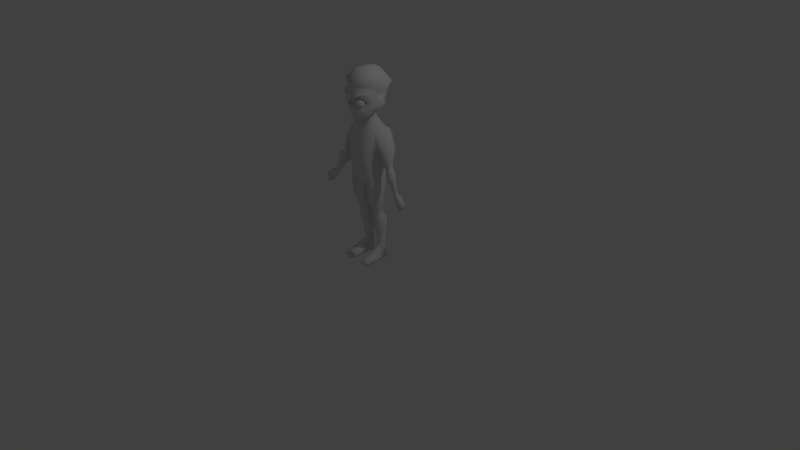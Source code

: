 # Source: Zombie.blend  (saved by Blender 2.71.0; exported with 4.5.12 LTS)
import bpy
from mathutils import Matrix  # noqa: F401  (used for matrix-valued properties, if any)

bpy.ops.wm.read_factory_settings(use_empty=True)
scene = bpy.context.scene
scene.name = 'Scene'

# ---- collections
col_collection_1 = bpy.data.collections.new('Collection 1'); scene.collection.children.link(col_collection_1)
col_collection_3 = bpy.data.collections.new('Collection 3'); scene.collection.children.link(col_collection_3)
col_collection_10 = bpy.data.collections.new('Collection 10'); scene.collection.children.link(col_collection_10)

# ---- materials (node trees are filled in below, after node groups)
mat_zombie = bpy.data.materials.new('Zombie')
mat_zombie.alpha_threshold = 0.0
mat_zombie.use_transparent_shadow = False
mat_zombie.roughness = 0.5
mat_zombie.line_color = (0.0, 0.0, 0.0, 1.0)

# ---- material node trees

# ---- world
world_world = bpy.data.worlds.new('World'); scene.world = world_world
world_world.color = (0.05088, 0.05088, 0.05088)
world_world.use_sun_shadow = False
world_world.sun_shadow_jitter_overblur = 0.0
world_world.cycles.sampling_method = 'MANUAL'
world_world.cycles.sample_map_resolution = 256

# ---- cameras
cam_camera = bpy.data.cameras.new('Camera')
cam_camera.clip_end = 100.0
cam_camera.lens = 35.0
cam_camera.sensor_width = 32.0
cam_camera.sensor_height = 18.0
cam_camera.ortho_scale = 7.314
cam_camera.dof.focus_distance = 0.0
cam_camera.dof.aperture_fstop = 128.0

# ---- lights
light_lamp = bpy.data.lights.new('Lamp', 'POINT')
light_lamp.transmission_factor = 0.0
light_lamp.cutoff_distance = 30.0
light_lamp.energy = 100.0
light_lamp.shadow_buffer_clip_start = 1.001
light_lamp.shadow_soft_size = 0.1
light_lamp.shadow_maximum_resolution = 0.006
light_lamp.use_absolute_resolution = True
light_lamp.cycles.use_multiple_importance_sampling = False

# ---- meshes
me_cube_002 = bpy.data.meshes.new('Cube.002')
me_cube_002.from_pydata([(0.09867, -0.2693, 2.137), (0.09184, -0.2442, 2.163), (0.08251, -0.2099, 2.172), (0.07318, -0.1755, 2.163), (0.1012, -0.2785, 2.101), (0.1284, -0.2612, 2.119), (0.1433, -0.2302, 2.132), (0.142, -0.1937, 2.137), (0.1247, -0.1615, 2.132), (0.1284, -0.2612, 2.083), (0.1433, -0.2302, 2.07), (0.142, -0.1937, 2.066), (0.1247, -0.1615, 2.07), (0.09867, -0.2693, 2.066), (0.09184, -0.2442, 2.04), (0.08251, -0.2099, 2.03), (0.07318, -0.1755, 2.04), (0.06894, -0.2774, 2.083), (0.04035, -0.2582, 2.07), (0.02305, -0.226, 2.066), (0.02169, -0.1895, 2.07), (0.06894, -0.2774, 2.119), (0.04035, -0.2582, 2.132), (0.02305, -0.226, 2.137), (0.02169, -0.1895, 2.132), (0.05692, -0.2921, 2.16), (0.09115, -0.2804, 2.178), (0.1258, -0.2559, 2.194), (0.1681, -0.2085, 2.231), (0.1042, -0.263, 2.22), (0.05324, -0.2885, 2.193), (0.01231, -0.2976, 2.173), (0.06655, -0.2475, 2.168), (0.1008, -0.2358, 2.186), (0.1355, -0.2113, 2.202), (0.1777, -0.1639, 2.239), (0.1138, -0.2184, 2.228), (0.06287, -0.2439, 2.201), (0.02194, -0.2531, 2.181), (0.0225, -0.3012, 2.136), (0.03213, -0.2567, 2.144), (-0.09867, -0.2438, 2.137), (-0.09184, -0.2187, 2.163), (-0.08251, -0.1844, 2.172), (-0.07318, -0.1501, 2.163), (-0.1012, -0.253, 2.101), (-0.1284, -0.2358, 2.119), (-0.1433, -0.2047, 2.132), (-0.142, -0.1682, 2.137), (-0.1247, -0.1361, 2.132), (-0.1284, -0.2358, 2.083), (-0.1433, -0.2047, 2.07), (-0.142, -0.1682, 2.066), (-0.1247, -0.1361, 2.07), (-0.09867, -0.2438, 2.066), (-0.09184, -0.2187, 2.04), (-0.08251, -0.1844, 2.03), (-0.07318, -0.1501, 2.04), (-0.06894, -0.2519, 2.083), (-0.04035, -0.2327, 2.07), (-0.02305, -0.2005, 2.066), (-0.02169, -0.1641, 2.07), (-0.06894, -0.2519, 2.119), (-0.04035, -0.2327, 2.132), (-0.02305, -0.2005, 2.137), (-0.02169, -0.1641, 2.132), (-0.05415, -0.296, 2.16), (-0.08911, -0.2866, 2.178), (-0.1254, -0.2646, 2.194), (-0.1708, -0.2203, 2.231), (-0.1033, -0.2701, 2.22), (-0.05073, -0.2921, 2.193), (-0.009256, -0.2984, 2.173), (-0.06684, -0.2522, 2.168), (-0.1018, -0.2428, 2.186), (-0.1381, -0.2208, 2.202), (-0.1835, -0.1765, 2.239), (-0.116, -0.2263, 2.228), (-0.06342, -0.2483, 2.201), (-0.02195, -0.2546, 2.181), (-0.01918, -0.3027, 2.136), (-0.03187, -0.2589, 2.144), (0.08738, -0.2808, 2.173), (0.1216, -0.2592, 2.172), (0.1517, -0.2261, 2.166), (0.1475, -0.195, 2.067), (0.119, -0.2177, 2.052), (0.07595, -0.243, 2.046), (0.0, -0.2814, 2.075), (0.1269, -0.206, 1.991), (0.0675, -0.2489, 1.973), (0.1659, -0.1779, 2.111), (0.1023, -0.1868, 2.13), (0.07377, -0.1993, 2.071), (0.05306, -0.2133, 2.128), (0.07879, -0.2011, 2.131), (0.1206, -0.1739, 2.127), (0.1202, -0.1733, 2.082), (0.09987, -0.1855, 2.074), (0.04955, -0.2116, 2.075), (0.1268, -0.1675, 2.107), (0.04016, -0.2156, 2.1), (0.1978, -0.05122, 2.072), (0.1866, -0.1511, 2.202), (0.1406, -0.2164, 2.23), (0.09178, -0.2562, 2.233), (0.1776, -0.1161, 2.016), (0.202, -0.02351, 2.073), (0.1778, -0.098, 1.998), (0.1229, -0.1531, 1.918), (0.07568, -0.1987, 1.88), (0.1509, 0.1299, 2.079), (0.2042, -0.06763, 2.352), (0.1578, 0.1591, 2.317), (0.08381, -0.2293, 2.382), (0.2083, 0.0269, 2.331), (0.1907, 0.09895, 2.318), (0.0, 0.2269, 2.312), (0.1573, -0.1646, 2.373), (0.1008, 0.01448, 2.456), (0.09807, -0.03786, 2.458), (0.09546, 0.0476, 2.452), (0.07441, 0.08667, 2.449), (0.08204, -0.08046, 2.46), (0.0552, -0.1224, 2.458), (0.1366, 0.002245, 1.98), (0.1303, -0.04602, 1.945), (0.1134, -0.08389, 1.917), (0.06539, -0.1436, 1.883), (0.1063, 0.06605, 1.997), (0.08934, -0.008076, 1.939), (0.08712, -0.03947, 1.922), (0.07513, -0.06727, 1.905), (0.04421, -0.1029, 1.883), (0.06827, 0.03524, 1.95), (0.1949, -0.1006, 1.724), (0.1898, -0.142, 1.123), (0.1637, -0.05873, 0.6195), (0.1808, -0.05353, 0.5574), (0.08978, 0.1506, 0.5562), (0.1706, -0.01537, 0.3807), (0.1038, 0.1218, 0.3804), (0.02499, 0.04696, 0.9623), (0.1725, 0.02977, 0.6193), (0.04148, 0.04664, 0.6191), (0.03698, 0.07407, 0.5557), (0.2087, 0.0549, 0.557), (0.05964, 0.07706, 0.3802), (0.1844, 0.05891, 0.3807), (0.01065, 0.05999, 1.016), (0.08726, -0.0738, 0.6193), (0.08951, 0.08539, 0.6193), (0.0937, -0.1717, 1.072), (0.08916, -0.08556, 0.5564), (0.09975, -0.03893, 0.3804), (0.03758, 0.02526, 0.8845), (0.1032, -0.171, 0.9292), (0.2252, 0.002567, 0.9659), (0.2087, -0.133, 0.9543), (0.1179, 0.09575, 0.9322), (0.1956, 0.006888, 0.02863), (0.1881, 0.0677, 0.02863), (0.06961, 0.07946, 0.02863), (0.1114, -0.009561, 0.02863), (0.06961, -0.2674, 0.03946), (0.2106, -0.2877, 0.06094), (0.1114, -0.3079, 0.08242), (0.06961, -0.2674, 0.02105), (0.2106, -0.2877, 0.02105), (0.1114, -0.3079, 0.02105), (0.2106, -0.1327, 0.02484), (0.06961, -0.1327, 0.06166), (0.06961, -0.1327, 0.02484), (0.1114, -0.1327, 0.02484), (0.2106, -0.1327, 0.08314), (0.1114, -0.1327, 0.1046), (0.02027, 0.02513, 0.8276), (0.1025, -0.1615, 0.8275), (0.2115, 0.008289, 0.8276), (0.1998, -0.1165, 0.8275), (0.1039, 0.08619, 0.8277), (0.07107, 0.07447, 0.1876), (0.09897, -0.01001, 0.1877), (0.1659, 0.06063, 0.1877), (0.155, 0.006347, 0.1877), (0.1122, 0.107, 0.1877), (0.09914, -0.2335, 1.468), (0.09968, 0.1476, 1.466), (0.1863, -0.1814, 1.468), (0.1952, 0.1486, 1.723), (0.1193, -0.1272, 1.736), (0.1201, 0.1523, 1.733), (0.2119, 0.02469, 1.465), (0.1105, -0.01737, 1.845), (0.08394, -0.06044, 1.87), (0.0961, 0.01545, 1.874), (0.09874, -0.02571, 1.877), (0.1966, 0.0119, 1.318), (0.1732, -0.1715, 1.313), (0.07592, -0.2143, 1.283), (0.08327, 0.1529, 1.286), (0.2156, 0.005248, 1.806), (0.04758, -0.2383, 1.469), (0.03966, 0.155, 1.466), (0.04086, -0.08202, 1.853), (0.03449, -0.2154, 1.285), (0.02979, 0.1599, 1.283), (0.02721, 0.1798, 1.081), (0.03892, -0.1764, 1.084), (0.04336, 0.03303, 0.6661), (0.09114, -0.08482, 0.6662), (0.1703, 0.01833, 0.6662), (0.1634, -0.07067, 0.6663), (0.09242, 0.07256, 0.6662), (0.02654, -0.07751, 0.8275), (0.03919, -0.01547, 0.5564), (0.06525, 0.008912, 0.3803), (0.01538, -0.08705, 1.014), (0.04332, -0.008869, 0.6193), (0.0302, -0.08615, 0.9635), (0.04235, -0.08628, 0.885), (0.06961, 0.02375, 0.02863), (0.08052, 0.02115, 0.1876), (0.04701, -0.02113, 0.6662), (0.1089, 0.08471, 0.02863), (0.06363, 0.06262, 1.868), (0.0545, 0.1527, 1.726), (-0.08738, -0.2808, 2.138), (-0.1216, -0.2592, 2.137), (-0.1517, -0.2261, 2.131), (-0.1475, -0.2159, 2.082), (-0.119, -0.2386, 2.068), (-0.07595, -0.2639, 2.061), (-0.1269, -0.206, 1.991), (-0.0675, -0.2489, 1.973), (-0.1659, -0.1779, 2.111), (0.0, -0.2733, 2.096), (-0.1023, -0.1868, 2.13), (-0.07377, -0.1993, 2.071), (-0.05306, -0.2133, 2.128), (-0.07879, -0.2011, 2.131), (-0.1206, -0.1739, 2.127), (-0.1202, -0.1733, 2.082), (-0.09987, -0.1855, 2.074), (-0.04955, -0.2116, 2.075), (-0.1268, -0.1675, 2.107), (-0.04016, -0.2156, 2.1), (-0.1978, -0.05122, 2.072), (-0.1866, -0.1511, 2.202), (-0.1406, -0.2164, 2.23), (-0.09178, -0.2562, 2.233), (0.0, -0.2652, 1.967), (-0.1776, -0.1161, 2.016), (0.0, -0.2771, 2.234), (-0.202, -0.02351, 2.073), (-0.1778, -0.098, 1.998), (-0.1229, -0.1531, 1.918), (-0.07568, -0.1987, 1.88), (-0.1509, 0.1299, 2.079), (0.0, 0.1951, 2.076), (-0.2042, -0.06763, 2.352), (-0.1578, 0.1591, 2.317), (-0.08381, -0.2293, 2.382), (-0.2083, 0.0269, 2.331), (-0.1907, 0.09895, 2.318), (-0.1573, -0.1646, 2.373), (-1.863e-09, -0.2499, 2.38), (-0.1008, 0.01448, 2.456), (-0.09807, -0.03786, 2.458), (-0.09546, 0.0476, 2.452), (-0.07441, 0.08667, 2.449), (-0.08204, -0.08046, 2.46), (-0.0552, -0.1224, 2.458), (0.0, -0.1436, 2.455), (0.0, 0.09272, 2.458), (-0.1366, 0.002245, 1.98), (-0.1303, -0.04602, 1.945), (-0.1134, -0.08389, 1.917), (-0.06539, -0.1436, 1.883), (-0.1063, 0.06605, 1.997), (0.0, 0.125, 2.006), (0.0, -0.3014, 2.133), (0.0, -0.2296, 1.848), (0.0, -0.08611, 2.47), (0.0, -0.03728, 2.475), (0.0, -0.0005398, 2.474), (0.0, 0.03096, 2.472), (0.0, -0.1747, 1.852), (-0.08934, -0.008076, 1.939), (-0.08712, -0.03947, 1.922), (-0.07513, -0.06727, 1.905), (-0.04421, -0.1029, 1.883), (-0.06827, 0.03524, 1.95), (0.0, 0.07029, 1.955), (0.0, -0.1239, 1.865), (-0.2168, -0.1233, 1.139), (-0.1854, -0.04608, 0.6196), (-0.2066, -0.0342, 0.5579), (-0.1915, -0.0009235, 0.3808), (-0.1283, -0.1662, 1.09), (-0.1146, -0.07259, 0.6193), (-0.1221, -0.07921, 0.5566), (-0.1221, 0.1324, 0.5564), (-0.1247, -0.03438, 0.3805), (-0.1283, 0.1125, 0.3805), (-0.2255, 0.004428, 1.145), (-0.02499, 0.04696, 0.9623), (-0.1815, 0.02288, 0.6194), (-0.04148, 0.04664, 0.6191), (-0.03698, 0.07407, 0.5557), (-0.2218, 0.04428, 0.5571), (-0.05964, 0.07706, 0.3802), (-0.1937, 0.04944, 0.3807), (-0.01065, 0.05999, 1.016), (-0.1134, 0.07919, 0.6193), (-0.2418, -0.1151, 0.9618), (-0.0407, 0.02534, 0.8853), (-0.2404, -0.008338, 0.9703), (-0.1441, -0.1608, 0.9392), (-0.149, 0.08175, 0.9413), (-0.2216, 0.02334, 0.02863), (-0.1405, -0.009561, 0.02863), (-0.2191, 0.05257, 0.02863), (-0.06961, 0.07946, 0.02863), (-0.2515, -0.2674, 0.03946), (-0.06961, -0.2674, 0.03946), (-0.1405, -0.3079, 0.08242), (-0.2515, -0.2674, 0.02105), (-0.06961, -0.2674, 0.02105), (-0.1405, -0.3079, 0.02105), (-0.2515, -0.1327, 0.06166), (-0.2515, -0.1327, 0.02484), (-0.06961, -0.1327, 0.06166), (-0.06961, -0.1327, 0.02484), (-0.1405, -0.1327, 0.02484), (-0.1405, -0.1327, 0.1046), (-0.02027, 0.02513, 0.8276), (-0.2319, -0.09622, 0.8275), (-0.2205, -0.0004831, 0.8275), (-0.135, -0.1491, 0.8275), (-0.136, 0.07581, 0.8277), (-0.07107, 0.07447, 0.1876), (-0.172, 0.02025, 0.1878), (-0.1706, 0.04973, 0.1878), (-0.1185, -0.008783, 0.1877), (-0.1317, 0.1051, 0.1877), (-0.2167, -0.1524, 1.468), (-0.2181, -0.08694, 1.722), (-0.2176, 0.1419, 1.722), (-0.1275, -0.2219, 1.468), (-0.1274, 0.1372, 1.467), (-0.1465, 0.1538, 1.729), (-0.1455, -0.1208, 1.732), (-0.2266, 0.01183, 1.465), (-0.1289, -0.01474, 1.84), (-0.08394, -0.06044, 1.87), (-0.0961, 0.01545, 1.874), (-0.09874, -0.02571, 1.877), (-0.2096, -0.005632, 1.322), (-0.2033, -0.1459, 1.322), (-0.1095, -0.2057, 1.293), (-0.1148, 0.1368, 1.295), (-0.2262, 0.007638, 1.802), (-0.04758, -0.2383, 1.469), (-0.03966, 0.155, 1.466), (-0.04086, -0.08202, 1.853), (-0.03449, -0.2154, 1.285), (-0.02979, 0.1599, 1.283), (-0.2952, 0.1399, 1.621), (-0.2703, -0.104, 1.53), (-0.02721, 0.1798, 1.081), (-0.03892, -0.1764, 1.084), (-0.04336, 0.03303, 0.6661), (-0.1775, 0.01189, 0.6662), (-0.1162, -0.08521, 0.6662), (-0.1155, 0.06625, 0.6662), (-0.1854, -0.05576, 0.6664), (-0.02654, -0.07751, 0.8275), (-0.03919, -0.01547, 0.5564), (-0.06525, 0.008912, 0.3803), (-0.01538, -0.08705, 1.014), (-0.04332, -0.008869, 0.6193), (-0.0302, -0.08615, 0.9635), (-0.04548, -0.0862, 0.8858), (-0.06961, 0.02375, 0.02863), (-0.08052, 0.02115, 0.1876), (-0.04701, -0.02113, 0.6662), (-0.133, 0.08377, 0.02863), (0.0, 0.1556, 1.723), (0.0, -0.1541, 1.711), (0.0, 0.08276, 1.864), (-0.06363, 0.06262, 1.868), (-0.0545, 0.1527, 1.726), (0.0, -0.09537, 1.844), (-7.5e-09, -0.1763, 1.078), (-7.092e-09, 0.06491, 1.026), (-7.767e-11, -0.2391, 1.47), (-7.767e-11, 0.1527, 1.466), (-4.157e-09, 0.1595, 1.283), (-4.157e-09, -0.2157, 1.284), (-7.907e-09, 0.1804, 1.082), (-7.092e-09, -0.08354, 1.024), (0.05217, -0.1481, 1.719), (-0.05217, -0.1481, 1.719), (0.2169, 0.02487, 1.137), (0.1104, 0.1716, 1.074), (-0.1513, 0.1564, 1.093), (0.1543, 0.1445, 2.198), (0.1967, -0.007019, 2.132), (-0.1967, -0.007019, 2.132), (-9.313e-10, -0.2635, 2.307), (0.149, -0.1905, 2.301), (-0.149, -0.1905, 2.301), (-0.1954, -0.1094, 2.277), (0.1954, -0.1094, 2.277), (0.0878, -0.2427, 2.307), (-0.0878, -0.2427, 2.307), (-0.1543, 0.1445, 2.198), (0.2013, -0.0432, 2.139), (-0.2013, -0.0432, 2.139), (0.0, 0.211, 2.194), (0.1626, -0.09109, 1.96), (0.167, -0.153, 2.02), (-0.1626, -0.09109, 1.96), (-0.167, -0.153, 2.02), (0.2, -0.09284, 2.113), (-0.2, -0.09284, 2.113), (0.203, 0.03398, 2.085), (-0.203, 0.03398, 2.085), (0.1969, 0.06647, 2.202), (-0.1969, 0.06647, 2.202), (-0.2041, -0.03297, 2.222), (0.2041, -0.03297, 2.222), (0.2531, 0.02535, 2.072), (0.2206, 0.05307, 2.073), (-0.2531, 0.02535, 2.072), (-0.2206, 0.05307, 2.073), (0.1942, -0.03054, 1.998), (0.2272, -0.04867, 2.016), (-0.1942, -0.03054, 1.998), (-0.2272, -0.04867, 2.016), (0.2068, 0.04966, 2.1), (-0.2068, 0.04966, 2.1), (-0.248, 0.01348, 2.107), (0.248, 0.01348, 2.107), (0.3451, -0.07135, 1.299), (0.3603, -0.08979, 1.208), (0.3071, -0.08907, 1.374), (0.3756, -0.08153, 1.318), (0.3726, 0.01553, 1.319), (0.4121, 0.01506, 1.25), (0.4102, -0.1035, 1.249), (0.3546, 0.03962, 1.388), (0.3547, -0.09764, 1.39), (0.3395, -0.01028, 1.298), (0.4167, -0.03546, 1.343), (0.4818, -0.0578, 1.296), (0.3487, -0.01296, 1.208), (0.4169, -0.03268, 1.408), (0.306, -4.843e-07, 1.373), (0.4729, -0.0263, 1.142), (0.443, -0.09152, 1.115), (0.4391, -0.03742, 1.113), (0.5164, -0.06813, 1.174), (0.51, -0.07115, 1.015), (0.5288, -0.09972, 1.036), (0.2337, 0.0496, 1.517), (0.2689, 0.1399, 1.621), (0.244, -0.104, 1.53), (0.2804, 0.03142, 1.767), (0.256, 0.04187, 1.476), (0.3229, 0.1242, 1.528), (0.2617, -0.1116, 1.481), (0.3607, 0.006005, 1.614), (0.3486, -0.008007, 1.261), (0.3874, 0.01723, 1.288), (0.3555, -0.0741, 1.262), (0.4357, -0.04262, 1.319), (0.312, -0.1087, 1.537), (0.4702, -0.09523, 1.142), (0.2648, -0.09732, 1.621), (0.3892, -0.0852, 1.287), (0.5134, -0.1026, 1.015), (0.5294, -0.05766, 1.036), (0.5556, -0.07964, 1.058), (0.5405, -0.09903, 1.021), (0.5251, -0.1019, 0.9988), (0.5411, -0.05697, 1.021), (0.5217, -0.07046, 0.9988), (0.5673, -0.07895, 1.042), (0.5314, -0.05769, 0.9573), (0.5654, -0.1093, 0.9968), (0.5376, -0.1144, 0.9573), (0.5665, -0.03333, 0.9967), (0.6137, -0.07301, 1.035), (0.6245, -0.08379, 0.867), (0.6585, -0.1354, 0.9065), (0.6307, -0.1405, 0.867), (0.6596, -0.05944, 0.9064), (0.7068, -0.09912, 0.9447), (-0.3714, -0.07135, 1.299), (-0.3866, -0.08979, 1.208), (-0.3334, -0.08907, 1.374), (-0.4019, -0.08153, 1.318), (-0.3988, 0.01553, 1.319), (-0.4383, 0.01506, 1.25), (-0.4365, -0.1035, 1.249), (-0.3809, 0.03962, 1.388), (-0.381, -0.09764, 1.39), (-0.3658, -0.01028, 1.298), (-0.443, -0.03546, 1.343), (-0.5081, -0.0578, 1.296), (-0.375, -0.01296, 1.208), (-0.4432, -0.03268, 1.408), (-0.3323, -4.843e-07, 1.373), (-0.4992, -0.0263, 1.142), (-0.4693, -0.09152, 1.115), (-0.4654, -0.03742, 1.113), (-0.5427, -0.06813, 1.174), (-0.5363, -0.07115, 1.015), (-0.5551, -0.09972, 1.036), (-0.26, 0.0496, 1.517), (-0.3067, 0.03142, 1.767), (-0.2823, 0.04187, 1.476), (-0.3492, 0.1242, 1.528), (-0.288, -0.1116, 1.481), (-0.387, 0.006005, 1.614), (-0.3749, -0.008007, 1.261), (-0.4136, 0.01723, 1.288), (-0.3818, -0.0741, 1.262), (-0.462, -0.04262, 1.319), (-0.3383, -0.1087, 1.537), (-0.4965, -0.09523, 1.142), (-0.291, -0.09732, 1.621), (-0.4155, -0.0852, 1.287), (-0.5397, -0.1026, 1.015), (-0.5557, -0.05766, 1.036), (-0.5819, -0.07964, 1.058), (-0.5668, -0.09903, 1.021), (-0.5514, -0.1019, 0.9988), (-0.5674, -0.05697, 1.021), (-0.548, -0.07046, 0.9988), (-0.5936, -0.07895, 1.042), (-0.5577, -0.05769, 0.9573), (-0.5917, -0.1093, 0.9968), (-0.5639, -0.1144, 0.9573), (-0.5928, -0.03333, 0.9967), (-0.64, -0.07301, 1.035), (-0.6508, -0.08379, 0.867), (-0.6848, -0.1354, 0.9065), (-0.657, -0.1405, 0.867), (-0.6859, -0.05944, 0.9064), (-0.7331, -0.09912, 0.9447), (0.2433, -0.07515, 2.347), (0.188, 0.195, 2.305), (0.09986, -0.2677, 2.382), (0.2482, 0.03747, 2.322), (0.2272, 0.1233, 2.306), (3.754e-10, 0.2758, 2.299), (0.1875, -0.1906, 2.372), (0.1201, 0.02267, 2.47), (0.1168, -0.03968, 2.473), (0.1137, 0.06214, 2.466), (0.08866, 0.1087, 2.462), (0.09775, -0.09044, 2.475), (0.06577, -0.1404, 2.472), (-0.2433, -0.07515, 2.347), (-0.188, 0.195, 2.305), (-0.09986, -0.2677, 2.382), (-0.2482, 0.03747, 2.322), (-0.2272, 0.1233, 2.306), (-0.1875, -0.1906, 2.372), (-1.844e-09, -0.2924, 2.38), (-0.1201, 0.02267, 2.47), (-0.1168, -0.03968, 2.473), (-0.1137, 0.06214, 2.466), (-0.08866, 0.1087, 2.462), (-0.09775, -0.09044, 2.475), (-0.06577, -0.1404, 2.472), (3.754e-10, -0.1657, 2.47), (3.754e-10, 0.1159, 2.473), (3.754e-10, -0.09718, 2.488), (3.754e-10, -0.03899, 2.493), (3.754e-10, 0.004782, 2.493), (3.754e-10, 0.04232, 2.49), (0.1517, 0.1358, 2.174), (-4.192e-10, -0.2652, 2.282), (0.1464, -0.1934, 2.276), (-0.1464, -0.1934, 2.276), (-0.1921, -0.1137, 2.252), (0.1921, -0.1137, 2.252), (0.08629, -0.2448, 2.282), (-0.08629, -0.2448, 2.282), (-0.1517, 0.1358, 2.174), (4.961e-10, 0.2012, 2.17), (0.1935, 0.0591, 2.178), (-0.1935, 0.0591, 2.178), (-0.2006, -0.03863, 2.198), (0.2006, -0.03863, 2.198)], [], [(3, 2, 7, 8), (1, 0, 5, 6), (2, 1, 6, 7), (5, 4, 13, 9), (7, 6, 10, 11), (13, 4, 21, 17), (8, 7, 11, 12), (6, 5, 9, 10), (11, 10, 14, 15), (12, 11, 15, 16), (10, 9, 13, 14), (15, 14, 18, 19), (4, 5, 0, 21), (16, 15, 19, 20), (14, 13, 17, 18), (19, 18, 22, 23), (20, 19, 23, 24), (18, 17, 21, 22), (24, 23, 2, 3), (22, 21, 0, 1), (23, 22, 1, 2), (39, 25, 30, 31), (25, 26, 29, 30), (26, 27, 28, 29), (29, 36, 37, 30), (30, 37, 38, 31), (27, 34, 35, 28), (25, 32, 33, 26), (26, 33, 34, 27), (39, 40, 32, 25), (28, 35, 36, 29), (39, 31, 38, 40), (44, 49, 48, 43), (42, 47, 46, 41), (43, 48, 47, 42), (46, 50, 54, 45), (48, 52, 51, 47), (54, 58, 62, 45), (49, 53, 52, 48), (47, 51, 50, 46), (52, 56, 55, 51), (53, 57, 56, 52), (51, 55, 54, 50), (56, 60, 59, 55), (45, 62, 41, 46), (57, 61, 60, 56), (55, 59, 58, 54), (60, 64, 63, 59), (61, 65, 64, 60), (59, 63, 62, 58), (65, 44, 43, 64), (63, 42, 41, 62), (64, 43, 42, 63), (80, 72, 71, 66), (66, 71, 70, 67), (67, 70, 69, 68), (70, 71, 78, 77), (71, 72, 79, 78), (68, 69, 76, 75), (66, 67, 74, 73), (67, 68, 75, 74), (80, 66, 73, 81), (69, 70, 77, 76), (80, 81, 79, 72), (281, 82, 105, 253), (82, 83, 104, 105), (83, 84, 103, 104), (91, 85, 422, 425), (85, 86, 89, 422), (86, 87, 90, 89), (84, 91, 425, 103), (88, 87, 93, 99), (85, 91, 100, 97), (82, 281, 94, 95), (91, 84, 96, 100), (281, 236, 101, 94), (86, 85, 97, 98), (83, 82, 95, 92), (87, 86, 98, 93), (84, 83, 92, 96), (236, 88, 99, 101), (282, 110, 90, 251), (110, 109, 89, 90), (109, 421, 422, 89), (419, 409, 442, 443), (414, 432, 115, 112), (429, 116, 115, 432), (429, 407, 113, 116), (407, 420, 117, 113), (414, 411, 104, 103), (411, 415, 105, 104), (415, 410, 253, 105), (113, 117, 274, 122), (115, 116, 121, 119), (266, 114, 124, 273), (116, 113, 122, 121), (118, 112, 120, 123), (112, 115, 119, 120), (114, 118, 123, 124), (274, 286, 121, 122), (286, 285, 119, 121), (285, 284, 120, 119), (284, 283, 123, 120), (283, 273, 124, 123), (109, 110, 128, 127), (111, 427, 125, 129), (427, 421, 126, 125), (110, 282, 287, 128), (421, 109, 127, 126), (259, 111, 129, 280), (128, 287, 294, 133), (129, 125, 130, 134), (125, 126, 131, 130), (280, 129, 134, 293), (126, 127, 132, 131), (127, 128, 133, 132), (404, 197, 198, 136), (211, 212, 137, 143), (157, 158, 179, 178), (143, 137, 138, 146), (146, 138, 140, 148), (209, 213, 151, 144), (155, 159, 180, 176), (144, 151, 139, 145), (145, 139, 141, 147), (223, 209, 144, 218), (220, 155, 176, 214), (218, 144, 145, 215), (215, 145, 147, 216), (182, 184, 140, 154), (154, 140, 138, 153), (153, 138, 137, 150), (210, 212, 179, 177), (156, 158, 136, 152), (183, 185, 141, 148), (148, 141, 139, 146), (146, 139, 151, 143), (211, 213, 180, 178), (157, 159, 405, 404), (199, 152, 136, 198), (197, 404, 405, 200), (217, 149, 142, 219), (404, 136, 158, 157), (142, 405, 159, 155), (219, 142, 155, 220), (177, 179, 158, 156), (178, 180, 159, 157), (185, 183, 161, 224), (173, 170, 168, 169), (222, 181, 162, 221), (171, 172, 167, 164), (181, 185, 224, 162), (170, 174, 165, 168), (183, 184, 160, 161), (165, 166, 169, 168), (166, 164, 167, 169), (172, 173, 169, 167), (174, 175, 166, 165), (175, 171, 164, 166), (163, 160, 170, 173), (160, 184, 174, 170), (184, 182, 175, 174), (148, 140, 184, 183), (147, 141, 185, 181), (216, 147, 181, 222), (197, 192, 188, 198), (201, 189, 191, 193), (198, 188, 186, 199), (135, 201, 193, 190), (402, 190, 194, 204), (193, 191, 195, 196), (190, 193, 196, 194), (192, 197, 200, 187), (187, 200, 206, 203), (191, 226, 225, 195), (199, 186, 202, 205), (188, 192, 466, 468), (189, 201, 469, 467), (201, 135, 480, 469), (135, 188, 468, 480), (405, 207, 206, 200), (152, 199, 205, 208), (405, 142, 149, 207), (178, 179, 212, 211), (176, 180, 213, 209), (214, 176, 209, 223), (150, 137, 212, 210), (143, 151, 213, 211), (210, 223, 218, 150), (156, 220, 214, 177), (150, 218, 215, 153), (153, 215, 216, 154), (152, 219, 220, 156), (222, 221, 172, 171), (221, 163, 173, 172), (182, 222, 171, 175), (154, 216, 222, 182), (152, 208, 217, 219), (177, 214, 223, 210), (161, 160, 163, 224), (224, 163, 221, 162), (401, 217, 208, 394), (395, 400, 207, 149), (399, 394, 208, 205), (398, 206, 207, 400), (389, 402, 204, 393), (149, 217, 401, 395), (203, 206, 398, 397), (226, 388, 390, 225), (205, 202, 396, 399), (294, 393, 204, 133), (133, 204, 194, 132), (132, 194, 196, 131), (131, 196, 195, 130), (130, 195, 225, 134), (134, 225, 390, 293), (281, 253, 250, 227), (227, 250, 249, 228), (228, 249, 248, 229), (235, 426, 424, 230), (230, 424, 233, 231), (231, 233, 234, 232), (229, 248, 426, 235), (88, 244, 238, 232), (230, 242, 245, 235), (227, 240, 239, 281), (235, 245, 241, 229), (281, 239, 246, 236), (231, 243, 242, 230), (228, 237, 240, 227), (232, 238, 243, 231), (229, 241, 237, 228), (236, 246, 244, 88), (282, 251, 234, 257), (257, 234, 233, 256), (256, 233, 424, 423), (255, 252, 440, 439), (413, 260, 263, 431), (430, 431, 263, 264), (430, 264, 261, 417), (417, 261, 117, 420), (413, 248, 249, 412), (412, 249, 250, 416), (416, 250, 253, 410), (261, 270, 274, 117), (263, 267, 269, 264), (266, 273, 272, 262), (264, 269, 270, 261), (265, 271, 268, 260), (260, 268, 267, 263), (262, 272, 271, 265), (274, 270, 269, 286), (286, 269, 267, 285), (285, 267, 268, 284), (284, 268, 271, 283), (283, 271, 272, 273), (256, 277, 278, 257), (258, 279, 275, 428), (428, 275, 276, 423), (257, 278, 287, 282), (423, 276, 277, 256), (259, 280, 279, 258), (278, 291, 294, 287), (279, 292, 288, 275), (275, 288, 289, 276), (280, 293, 292, 279), (276, 289, 290, 277), (277, 290, 291, 278), (305, 295, 359, 358), (375, 314, 307, 373), (373, 307, 296, 376), (319, 340, 338, 317), (317, 338, 337, 315), (314, 302, 310, 307), (307, 310, 297, 296), (302, 304, 312, 310), (310, 312, 298, 297), (358, 361, 406, 305), (295, 299, 360, 359), (376, 296, 300, 374), (372, 308, 314, 375), (315, 337, 339, 318), (316, 336, 340, 319), (296, 297, 301, 300), (308, 309, 302, 314), (297, 298, 303, 301), (309, 311, 304, 302), (386, 381, 308, 372), (383, 377, 336, 316), (381, 378, 309, 308), (378, 379, 311, 309), (380, 382, 306, 313), (406, 319, 317, 305), (305, 317, 315, 295), (295, 315, 318, 299), (306, 316, 319, 406), (382, 383, 316, 306), (385, 384, 323, 341), (332, 325, 328, 333), (341, 323, 387, 345), (331, 327, 324, 330), (345, 387, 322, 343), (343, 322, 320, 342), (326, 329, 328, 325), (324, 327, 329, 326), (333, 328, 329, 334), (334, 329, 327, 331), (335, 326, 325, 332), (330, 324, 326, 335), (320, 331, 330, 342), (321, 334, 331, 320), (342, 330, 335, 344), (304, 345, 343, 312), (312, 343, 342, 298), (298, 342, 344, 303), (311, 341, 345, 304), (379, 385, 341, 311), (358, 359, 346, 353), (362, 354, 351, 348), (359, 360, 349, 346), (347, 352, 354, 362), (403, 365, 355, 352), (354, 357, 356, 351), (352, 355, 357, 354), (353, 350, 361, 358), (350, 364, 367, 361), (351, 356, 391, 392), (360, 366, 363, 349), (346, 369, 521, 353), (348, 368, 522, 362), (362, 522, 533, 347), (347, 533, 369, 346), (406, 361, 367, 370), (299, 371, 366, 360), (406, 370, 313, 306), (340, 375, 373, 338), (338, 373, 376, 337), (337, 376, 374, 339), (336, 372, 375, 340), (377, 386, 372, 336), (374, 300, 381, 386), (318, 339, 377, 383), (300, 301, 378, 381), (301, 303, 379, 378), (299, 318, 383, 382), (385, 332, 333, 384), (384, 333, 334, 321), (344, 335, 332, 385), (303, 344, 385, 379), (299, 382, 380, 371), (339, 374, 386, 377), (322, 387, 321, 320), (387, 323, 384, 321), (401, 394, 371, 380), (395, 313, 370, 400), (399, 366, 371, 394), (398, 400, 370, 367), (389, 393, 365, 403), (313, 395, 401, 380), (364, 397, 398, 367), (392, 391, 390, 388), (366, 399, 396, 363), (294, 291, 365, 393), (291, 290, 355, 365), (290, 289, 357, 355), (289, 288, 356, 357), (288, 292, 391, 356), (292, 293, 390, 391), (364, 392, 388, 397), (396, 389, 403, 363), (353, 521, 368, 348), (349, 352, 347, 346), (350, 351, 392, 364), (353, 348, 351, 350), (363, 403, 352, 349), (203, 397, 388, 226), (396, 202, 402, 389), (192, 189, 467, 466), (187, 203, 226, 191), (186, 188, 135, 190), (192, 187, 191, 189), (202, 186, 190, 402), (88, 232, 234, 251), (88, 251, 90, 87), (262, 416, 410, 266), (265, 412, 416, 262), (260, 413, 412, 265), (258, 417, 420, 259), (428, 430, 417, 258), (408, 418, 444, 441), (248, 413, 431, 426), (114, 266, 410, 415), (118, 114, 415, 411), (112, 118, 411, 414), (111, 259, 420, 407), (427, 111, 407, 429), (108, 107, 434, 437), (103, 425, 432, 414), (108, 106, 422, 421), (252, 255, 423, 424), (106, 102, 425, 422), (247, 252, 424, 426), (107, 108, 421, 427), (255, 254, 428, 423), (408, 107, 427, 429), (254, 409, 430, 428), (409, 419, 431, 430), (102, 418, 432, 425), (419, 247, 426, 431), (418, 408, 429, 432), (437, 434, 433, 438), (439, 440, 435, 436), (436, 435, 443, 442), (434, 441, 444, 433), (254, 255, 439, 436), (102, 106, 438, 433), (418, 102, 433, 444), (107, 408, 441, 434), (252, 247, 435, 440), (247, 419, 443, 435), (106, 108, 437, 438), (409, 254, 436, 442), (480, 468, 472, 478), (469, 480, 478, 473), (453, 447, 445, 448), (458, 453, 448, 455), (481, 476, 446, 451), (477, 481, 451, 456), (478, 472, 447, 453), (473, 478, 453, 458), (467, 469, 473, 471), (468, 466, 470, 472), (452, 458, 455, 449), (447, 459, 454, 445), (475, 477, 456, 450), (476, 474, 457, 446), (471, 473, 458, 452), (472, 470, 459, 447), (461, 462, 464, 482), (451, 446, 461, 479), (456, 451, 479, 463), (450, 456, 463, 460), (446, 457, 462, 461), (479, 461, 482, 465), (463, 479, 465, 484), (460, 463, 484, 483), (448, 445, 476, 481), (455, 448, 481, 477), (449, 455, 477, 475), (445, 454, 474, 476), (454, 449, 475, 474), (462, 460, 483, 464), (457, 450, 460, 462), (470, 471, 452, 459), (474, 475, 450, 457), (459, 452, 449, 454), (466, 467, 471, 470), (465, 482, 486, 485), (482, 464, 488, 486), (464, 483, 487, 488), (484, 465, 485, 489), (483, 484, 489, 487), (487, 489, 494, 493), (492, 490, 495, 497), (485, 486, 492, 491), (486, 488, 490, 492), (488, 487, 493, 490), (489, 485, 491, 494), (499, 496, 497, 495, 498), (490, 493, 498, 495), (494, 491, 496, 499), (493, 494, 499, 498), (491, 492, 497, 496), (533, 531, 525, 369), (522, 526, 531, 533), (508, 503, 500, 502), (513, 510, 503, 508), (534, 506, 501, 529), (530, 511, 506, 534), (531, 508, 502, 525), (526, 513, 508, 531), (368, 524, 526, 522), (369, 525, 523, 521), (507, 504, 510, 513), (502, 500, 509, 514), (528, 505, 511, 530), (529, 501, 512, 527), (524, 507, 513, 526), (525, 502, 514, 523), (516, 535, 519, 517), (506, 532, 516, 501), (511, 518, 532, 506), (505, 515, 518, 511), (501, 516, 517, 512), (532, 520, 535, 516), (518, 537, 520, 532), (515, 536, 537, 518), (503, 534, 529, 500), (510, 530, 534, 503), (504, 528, 530, 510), (500, 529, 527, 509), (509, 527, 528, 504), (517, 519, 536, 515), (512, 517, 515, 505), (523, 514, 507, 524), (527, 512, 505, 528), (514, 509, 504, 507), (521, 523, 524, 368), (520, 538, 539, 535), (535, 539, 541, 519), (519, 541, 540, 536), (537, 542, 538, 520), (536, 540, 542, 537), (540, 546, 547, 542), (545, 550, 548, 543), (538, 544, 545, 539), (539, 545, 543, 541), (541, 543, 546, 540), (542, 547, 544, 538), (552, 551, 548, 550, 549), (543, 548, 551, 546), (547, 552, 549, 544), (546, 551, 552, 547), (544, 549, 550, 545), (590, 598, 556, 553), (595, 557, 556, 598), (595, 585, 554, 557), (585, 594, 558, 554), (554, 558, 580, 563), (556, 557, 562, 560), (572, 555, 565, 579), (557, 554, 563, 562), (559, 553, 561, 564), (553, 556, 560, 561), (555, 559, 564, 565), (580, 584, 562, 563), (584, 583, 560, 562), (583, 582, 561, 560), (582, 581, 564, 561), (581, 579, 565, 564), (589, 566, 569, 597), (596, 597, 569, 570), (596, 570, 567, 593), (593, 567, 558, 594), (567, 576, 580, 558), (569, 573, 575, 570), (572, 579, 578, 568), (570, 575, 576, 567), (571, 577, 574, 566), (566, 574, 573, 569), (568, 578, 577, 571), (580, 576, 575, 584), (584, 575, 573, 583), (583, 573, 574, 582), (582, 574, 577, 581), (581, 577, 578, 579), (568, 592, 586, 572), (571, 588, 592, 568), (566, 589, 588, 571), (555, 572, 586, 591), (559, 555, 591, 587), (553, 559, 587, 590)])
me_cube_002.polygons.foreach_set('use_smooth', [True] * 562)
_uv = me_cube_002.uv_layers.new(name='UVMap')
_uv.uv.foreach_set('vector', [0.4263, 0.6565, 0.4186, 0.6428, 0.4259, 0.6294, 0.4426, 0.6296, 0.4151, 0.6365, 0.4126, 0.633, 0.4142, 0.6298, 0.4186, 0.6293, 0.4186, 0.6428, 0.4151, 0.6365, 0.4186, 0.6293, 0.4259, 0.6294, 0.4142, 0.6298, 0.4105, 0.6302, 0.4084, 0.6274, 0.4119, 0.6269, 0.4259, 0.6294, 0.4186, 0.6293, 0.4139, 0.6232, 0.4173, 0.6161, 0.4084, 0.6274, 0.4105, 0.6302, 0.4091, 0.6336, 0.4067, 0.6307, 0.4426, 0.6296, 0.4259, 0.6294, 0.4173, 0.6161, 0.426, 0.6004, 0.4186, 0.6293, 0.4142, 0.6298, 0.4119, 0.6269, 0.4139, 0.6232, 0.4173, 0.6161, 0.4139, 0.6232, 0.4057, 0.6236, 0.4016, 0.6176, 0.426, 0.6004, 0.4173, 0.6161, 0.4016, 0.6176, 0.3896, 0.6004, 0.4139, 0.6232, 0.4119, 0.6269, 0.4084, 0.6274, 0.4057, 0.6236, 0.4016, 0.6176, 0.4057, 0.6236, 0.4023, 0.6312, 0.3951, 0.6313, 0.4105, 0.6302, 0.4142, 0.6298, 0.4126, 0.633, 0.4091, 0.6336, 0.3896, 0.6004, 0.4016, 0.6176, 0.3951, 0.6313, 0.3818, 0.6327, 0.4057, 0.6236, 0.4084, 0.6274, 0.4067, 0.6307, 0.4023, 0.6312, 0.3951, 0.6313, 0.4023, 0.6312, 0.4072, 0.6375, 0.4037, 0.6436, 0.3818, 0.6327, 0.3951, 0.6313, 0.4037, 0.6436, 0.3965, 0.6564, 0.4023, 0.6312, 0.4067, 0.6307, 0.4091, 0.6336, 0.4072, 0.6375, 0.3965, 0.6564, 0.4037, 0.6436, 0.4186, 0.6428, 0.4263, 0.6565, 0.4072, 0.6375, 0.4091, 0.6336, 0.4126, 0.633, 0.4151, 0.6365, 0.4037, 0.6436, 0.4072, 0.6375, 0.4151, 0.6365, 0.4186, 0.6428, 0.328, 0.6398, 0.3316, 0.6385, 0.3328, 0.6437, 0.328, 0.6411, 0.3316, 0.6385, 0.3393, 0.6382, 0.3461, 0.6472, 0.3328, 0.6437, 0.3393, 0.6382, 0.3503, 0.6389, 0.3669, 0.6469, 0.3461, 0.6472, 0.3461, 0.6472, 0.3556, 0.6561, 0.3351, 0.6561, 0.3328, 0.6437, 0.3328, 0.6437, 0.3351, 0.6561, 0.3202, 0.6487, 0.328, 0.6411, 0.3503, 0.6389, 0.3635, 0.6357, 0.3789, 0.6503, 0.3669, 0.6469, 0.3316, 0.6385, 0.3344, 0.6259, 0.3494, 0.6287, 0.3393, 0.6382, 0.3393, 0.6382, 0.3494, 0.6287, 0.3635, 0.6357, 0.3503, 0.6389, 0.328, 0.6398, 0.3182, 0.6332, 0.3344, 0.6259, 0.3316, 0.6385, 0.3669, 0.6469, 0.3789, 0.6503, 0.3556, 0.6561, 0.3461, 0.6472, 0.328, 0.6398, 0.328, 0.6411, 0.3202, 0.6487, 0.3182, 0.6332, 0.3661, 0.6255, 0.3347, 0.6255, 0.3432, 0.6111, 0.3584, 0.6119, 0.3549, 0.6056, 0.347, 0.6048, 0.3496, 0.6013, 0.3532, 0.6016, 0.3584, 0.6119, 0.3432, 0.6111, 0.347, 0.6048, 0.3549, 0.6056, 0.3496, 0.6013, 0.3484, 0.5978, 0.3507, 0.5949, 0.3519, 0.5984, 0.3432, 0.6111, 0.3363, 0.5969, 0.3441, 0.5976, 0.347, 0.6048, 0.3507, 0.5949, 0.3543, 0.5956, 0.3555, 0.599, 0.3519, 0.5984, 0.3347, 0.6255, 0.3182, 0.5963, 0.3363, 0.5969, 0.3432, 0.6111, 0.347, 0.6048, 0.3441, 0.5976, 0.3484, 0.5978, 0.3496, 0.6013, 0.3363, 0.5969, 0.3456, 0.5842, 0.3485, 0.5908, 0.3441, 0.5976, 0.3182, 0.5963, 0.3371, 0.5648, 0.3456, 0.5842, 0.3363, 0.5969, 0.3441, 0.5976, 0.3485, 0.5908, 0.3507, 0.5949, 0.3484, 0.5978, 0.3456, 0.5842, 0.3607, 0.5858, 0.3568, 0.592, 0.3485, 0.5908, 0.3519, 0.5984, 0.3555, 0.599, 0.3532, 0.6016, 0.3496, 0.6013, 0.3371, 0.5648, 0.3688, 0.5752, 0.3607, 0.5858, 0.3456, 0.5842, 0.3485, 0.5908, 0.3568, 0.592, 0.3543, 0.5956, 0.3507, 0.5949, 0.3607, 0.5858, 0.3668, 0.5995, 0.3598, 0.5994, 0.3568, 0.592, 0.3688, 0.5752, 0.3815, 0.6, 0.3668, 0.5995, 0.3607, 0.5858, 0.3568, 0.592, 0.3598, 0.5994, 0.3555, 0.599, 0.3543, 0.5956, 0.3815, 0.6, 0.3661, 0.6255, 0.3584, 0.6119, 0.3668, 0.5995, 0.3598, 0.5994, 0.3549, 0.6056, 0.3532, 0.6016, 0.3555, 0.599, 0.3668, 0.5995, 0.3584, 0.6119, 0.3549, 0.6056, 0.3598, 0.5994, 0.4624, 0.612, 0.4636, 0.6126, 0.4639, 0.6181, 0.4597, 0.6147, 0.4597, 0.6147, 0.4639, 0.6181, 0.461, 0.6316, 0.456, 0.6214, 0.456, 0.6214, 0.461, 0.6316, 0.4516, 0.65, 0.4518, 0.6317, 0.461, 0.6316, 0.4639, 0.6181, 0.4739, 0.6257, 0.4649, 0.644, 0.4639, 0.6181, 0.4636, 0.6126, 0.4739, 0.609, 0.4739, 0.6257, 0.4518, 0.6317, 0.4516, 0.65, 0.4493, 0.6623, 0.443, 0.642, 0.4597, 0.6147, 0.456, 0.6214, 0.443, 0.6263, 0.4471, 0.6116, 0.456, 0.6214, 0.4518, 0.6317, 0.443, 0.642, 0.443, 0.6263, 0.4624, 0.612, 0.4597, 0.6147, 0.4471, 0.6116, 0.4609, 0.6004, 0.4516, 0.65, 0.461, 0.6316, 0.4649, 0.644, 0.4493, 0.6623, 0.4624, 0.612, 0.4609, 0.6004, 0.4739, 0.609, 0.4636, 0.6126, 0.1094, 0.6471, 0.1303, 0.6575, 0.1348, 0.672, 0.1107, 0.6739, 0.1303, 0.6575, 0.1391, 0.6568, 0.1511, 0.6698, 0.1348, 0.672, 0.1391, 0.6568, 0.1488, 0.6536, 0.171, 0.6596, 0.1511, 0.6698, 0.1578, 0.6361, 0.1515, 0.6231, 0.1631, 0.61, 0.183, 0.6336, 0.1515, 0.6231, 0.1424, 0.6187, 0.1455, 0.6035, 0.1631, 0.61, 0.1424, 0.6187, 0.1301, 0.6176, 0.127, 0.5999, 0.1455, 0.6035, 0.1488, 0.6536, 0.1578, 0.6361, 0.183, 0.6336, 0.171, 0.6596, 0.109, 0.628, 0.1301, 0.6176, 0.1353, 0.6277, 0.1298, 0.6289, 0.1515, 0.6231, 0.1578, 0.6361, 0.1479, 0.6344, 0.1458, 0.6299, 0.1303, 0.6575, 0.1094, 0.6471, 0.1307, 0.6392, 0.1365, 0.6397, 0.1578, 0.6361, 0.1488, 0.6536, 0.1465, 0.6383, 0.1479, 0.6344, 0.1094, 0.6471, 0.1092, 0.6342, 0.128, 0.6341, 0.1307, 0.6392, 0.1424, 0.6187, 0.1515, 0.6231, 0.1458, 0.6299, 0.1412, 0.6281, 0.1391, 0.6568, 0.1303, 0.6575, 0.1365, 0.6397, 0.1421, 0.6393, 0.1301, 0.6176, 0.1424, 0.6187, 0.1412, 0.6281, 0.1353, 0.6277, 0.1488, 0.6536, 0.1391, 0.6568, 0.1421, 0.6393, 0.1465, 0.6383, 0.1092, 0.6342, 0.109, 0.628, 0.1298, 0.6289, 0.128, 0.6341, 0.1094, 0.5648, 0.1339, 0.5721, 0.127, 0.5999, 0.1095, 0.5987, 0.1339, 0.5721, 0.1543, 0.5808, 0.1455, 0.6035, 0.127, 0.5999, 0.1543, 0.5808, 0.1767, 0.5905, 0.1631, 0.61, 0.1455, 0.6035, 0.02261, 0.6401, 0.01271, 0.6386, 0.0001839, 0.6266, 0.01204, 0.6259, 0.547, 0.6327, 0.5573, 0.6061, 0.5831, 0.6254, 0.5684, 0.6406, 0.5828, 0.5951, 0.596, 0.6173, 0.5831, 0.6254, 0.5573, 0.6061, 0.5828, 0.5951, 0.6027, 0.5922, 0.6081, 0.6134, 0.596, 0.6173, 0.6027, 0.5922, 0.6348, 0.5903, 0.6348, 0.6113, 0.6081, 0.6134, 0.1852, 0.6788, 0.1599, 0.6887, 0.1511, 0.6698, 0.171, 0.6596, 0.1599, 0.6887, 0.1372, 0.6925, 0.1348, 0.672, 0.1511, 0.6698, 0.1372, 0.6925, 0.1114, 0.6945, 0.1107, 0.6739, 0.1348, 0.672, 0.6081, 0.6134, 0.6348, 0.6113, 0.6348, 0.6531, 0.6175, 0.6458, 0.5831, 0.6254, 0.596, 0.6173, 0.6087, 0.6498, 0.6028, 0.6546, 0.548, 0.7071, 0.5498, 0.6848, 0.5827, 0.6827, 0.5836, 0.6989, 0.596, 0.6173, 0.6081, 0.6134, 0.6175, 0.6458, 0.6087, 0.6498, 0.5563, 0.6625, 0.5684, 0.6406, 0.5943, 0.6629, 0.5883, 0.6718, 0.5684, 0.6406, 0.5831, 0.6254, 0.6028, 0.6546, 0.5943, 0.6629, 0.5498, 0.6848, 0.5563, 0.6625, 0.5883, 0.6718, 0.5827, 0.6827, 0.6348, 0.6531, 0.6247, 0.6692, 0.6087, 0.6498, 0.6175, 0.6458, 0.6247, 0.6692, 0.6187, 0.6756, 0.6028, 0.6546, 0.6087, 0.6498, 0.6187, 0.6756, 0.6109, 0.6825, 0.5943, 0.6629, 0.6028, 0.6546, 0.6109, 0.6825, 0.5993, 0.6908, 0.5883, 0.6718, 0.5943, 0.6629, 0.5993, 0.6908, 0.5836, 0.6989, 0.5827, 0.6827, 0.5883, 0.6718, 0.4802, 0.6031, 0.4831, 0.5845, 0.4942, 0.5932, 0.4932, 0.6143, 0.6003, 0.567, 0.5735, 0.5658, 0.5802, 0.5285, 0.5999, 0.5376, 0.5735, 0.5658, 0.5518, 0.5154, 0.57, 0.5128, 0.5802, 0.5285, 0.4831, 0.5845, 0.4924, 0.5648, 0.5016, 0.5749, 0.4942, 0.5932, 0.4802, 0.6236, 0.4802, 0.6031, 0.4932, 0.6143, 0.4938, 0.6262, 0.6348, 0.568, 0.6003, 0.567, 0.5999, 0.5376, 0.6348, 0.5433, 0.4942, 0.5932, 0.5016, 0.5749, 0.5099, 0.5849, 0.5054, 0.5975, 0.5999, 0.5376, 0.5802, 0.5285, 0.5885, 0.5088, 0.6057, 0.5155, 0.5802, 0.5285, 0.57, 0.5128, 0.5793, 0.5008, 0.5885, 0.5088, 0.6348, 0.5433, 0.5999, 0.5376, 0.6057, 0.5155, 0.6348, 0.5185, 0.4938, 0.6262, 0.4932, 0.6143, 0.5038, 0.6116, 0.5039, 0.6204, 0.4932, 0.6143, 0.4942, 0.5932, 0.5054, 0.5975, 0.5038, 0.6116, 0.3622, 0.3561, 0.3611, 0.3976, 0.3175, 0.4031, 0.3214, 0.3534, 0.3589, 0.2482, 0.3373, 0.2478, 0.3405, 0.236, 0.3622, 0.2379, 0.3585, 0.3176, 0.3284, 0.3139, 0.3326, 0.2875, 0.3594, 0.2864, 0.3622, 0.2379, 0.3405, 0.236, 0.3456, 0.2212, 0.3707, 0.2221, 0.3707, 0.2221, 0.3456, 0.2212, 0.3527, 0.1805, 0.3706, 0.1816, 0.6615, 0.2787, 0.6624, 0.2948, 0.6502, 0.2956, 0.6501, 0.281, 0.7165, 0.2683, 0.7342, 0.3002, 0.7041, 0.2957, 0.7001, 0.2701, 0.6501, 0.281, 0.6502, 0.2956, 0.6336, 0.2984, 0.6363, 0.2842, 0.6363, 0.2842, 0.6336, 0.2984, 0.604, 0.3011, 0.6028, 0.2877, 0.6607, 0.2657, 0.6615, 0.2787, 0.6501, 0.281, 0.6506, 0.2687, 0.7062, 0.241, 0.7165, 0.2683, 0.7001, 0.2701, 0.6946, 0.2469, 0.6506, 0.2687, 0.6501, 0.281, 0.6363, 0.2842, 0.6373, 0.2666, 0.6373, 0.2666, 0.6363, 0.2842, 0.6028, 0.2877, 0.6011, 0.2737, 0.3408, 0.1138, 0.3621, 0.1193, 0.3527, 0.1805, 0.3345, 0.1779, 0.3345, 0.1779, 0.3527, 0.1805, 0.3456, 0.2212, 0.3255, 0.2181, 0.3255, 0.2181, 0.3456, 0.2212, 0.3405, 0.236, 0.321, 0.2317, 0.319, 0.2437, 0.3373, 0.2478, 0.3326, 0.2875, 0.3112, 0.2835, 0.3058, 0.3041, 0.3284, 0.3139, 0.3214, 0.3534, 0.2947, 0.3389, 0.5634, 0.3187, 0.5636, 0.3039, 0.604, 0.3011, 0.6045, 0.3218, 0.6045, 0.3218, 0.604, 0.3011, 0.6336, 0.2984, 0.6403, 0.3246, 0.6403, 0.3246, 0.6336, 0.2984, 0.6502, 0.2956, 0.6546, 0.3178, 0.6648, 0.3174, 0.6624, 0.2948, 0.7041, 0.2957, 0.6999, 0.3274, 0.7273, 0.3386, 0.7342, 0.3002, 0.7784, 0.3108, 0.764, 0.3568, 0.289, 0.3966, 0.2947, 0.3389, 0.3214, 0.3534, 0.3175, 0.4031, 0.7965, 0.3848, 0.764, 0.3568, 0.7784, 0.3108, 0.8223, 0.3465, 0.7309, 0.2266, 0.7627, 0.2596, 0.7425, 0.2639, 0.7214, 0.2339, 0.3622, 0.3561, 0.3214, 0.3534, 0.3284, 0.3139, 0.3585, 0.3176, 0.7425, 0.2639, 0.7784, 0.3108, 0.7342, 0.3002, 0.7165, 0.2683, 0.7214, 0.2339, 0.7425, 0.2639, 0.7165, 0.2683, 0.7062, 0.241, 0.3112, 0.2835, 0.3326, 0.2875, 0.3284, 0.3139, 0.3058, 0.3041, 0.6999, 0.3274, 0.7041, 0.2957, 0.7342, 0.3002, 0.7273, 0.3386, 0.5636, 0.3039, 0.5634, 0.3187, 0.53, 0.3226, 0.5302, 0.3056, 0.4256, 0.5753, 0.4256, 0.6, 0.3869, 0.6, 0.3818, 0.5753, 0.5608, 0.2816, 0.5623, 0.2929, 0.529, 0.2975, 0.5278, 0.2861, 0.3374, 0.04636, 0.3282, 0.03829, 0.3529, 0.007311, 0.356, 0.01184, 0.5623, 0.2929, 0.5636, 0.3039, 0.5302, 0.3056, 0.529, 0.2975, 0.4032, 0.05221, 0.3871, 0.05675, 0.3859, 0.02031, 0.3934, 0.01454, 0.379, 0.1306, 0.3621, 0.1193, 0.4135, 0.08884, 0.4235, 0.1056, 0.3859, 0.02031, 0.37, 0.01584, 0.3706, 0.0001839, 0.3934, 0.01454, 0.37, 0.01584, 0.356, 0.01184, 0.3529, 0.007311, 0.3706, 0.0001839, 0.4256, 0.5648, 0.4256, 0.5753, 0.3818, 0.5753, 0.3919, 0.5648, 0.3871, 0.05675, 0.355, 0.05735, 0.37, 0.01584, 0.3859, 0.02031, 0.355, 0.05735, 0.3374, 0.04636, 0.356, 0.01184, 0.37, 0.01584, 0.4563, 0.5753, 0.4604, 0.5963, 0.4256, 0.6, 0.4256, 0.5753, 0.4135, 0.08884, 0.3621, 0.1193, 0.3871, 0.05675, 0.4032, 0.05221, 0.3621, 0.1193, 0.3408, 0.1138, 0.355, 0.05735, 0.3871, 0.05675, 0.3706, 0.1816, 0.3527, 0.1805, 0.3621, 0.1193, 0.379, 0.1306, 0.6028, 0.2877, 0.604, 0.3011, 0.5636, 0.3039, 0.5623, 0.2929, 0.6011, 0.2737, 0.6028, 0.2877, 0.5623, 0.2929, 0.5608, 0.2816, 0.3611, 0.3976, 0.3718, 0.4292, 0.3226, 0.4455, 0.3175, 0.4031, 0.8984, 0.4846, 0.8807, 0.447, 0.8967, 0.4366, 0.9259, 0.4787, 0.3175, 0.4031, 0.3226, 0.4455, 0.2949, 0.4447, 0.289, 0.3966, 0.3206, 0.5225, 0.329, 0.5528, 0.3026, 0.5594, 0.2998, 0.5215, 0.282, 0.5146, 0.2998, 0.5215, 0.2892, 0.5581, 0.2786, 0.5518, 0.9259, 0.4787, 0.8967, 0.4366, 0.9337, 0.4702, 0.9345, 0.4804, 0.2998, 0.5215, 0.3026, 0.5594, 0.2958, 0.5645, 0.2892, 0.5581, 0.8206, 0.4112, 0.7965, 0.3848, 0.8223, 0.3465, 0.8525, 0.3834, 0.8525, 0.3834, 0.8223, 0.3465, 0.8318, 0.3358, 0.8637, 0.3724, 0.8967, 0.4366, 0.9075, 0.4237, 0.9355, 0.4561, 0.9337, 0.4702, 0.289, 0.3966, 0.2949, 0.4447, 0.2814, 0.445, 0.2781, 0.397, 0.3226, 0.4455, 0.3718, 0.4292, 0.3796, 0.433, 0.3505, 0.4698, 0.8807, 0.447, 0.8984, 0.4846, 0.8783, 0.4848, 0.8504, 0.4501, 0.329, 0.5528, 0.3206, 0.5225, 0.3456, 0.5015, 0.3461, 0.5491, 0.3206, 0.5225, 0.3226, 0.4455, 0.3505, 0.4698, 0.3456, 0.5015, 0.7784, 0.3108, 0.7937, 0.2962, 0.8318, 0.3358, 0.8223, 0.3465, 0.2947, 0.3389, 0.289, 0.3966, 0.2781, 0.397, 0.2796, 0.3421, 0.7784, 0.3108, 0.7425, 0.2639, 0.7627, 0.2596, 0.7937, 0.2962, 0.3594, 0.2864, 0.3326, 0.2875, 0.3373, 0.2478, 0.3589, 0.2482, 0.7001, 0.2701, 0.7041, 0.2957, 0.6624, 0.2948, 0.6615, 0.2787, 0.6946, 0.2469, 0.7001, 0.2701, 0.6615, 0.2787, 0.6607, 0.2657, 0.321, 0.2317, 0.3405, 0.236, 0.3373, 0.2478, 0.319, 0.2437, 0.6546, 0.3178, 0.6502, 0.2956, 0.6624, 0.2948, 0.6648, 0.3174, 0.319, 0.2437, 0.3022, 0.2361, 0.3034, 0.2255, 0.321, 0.2317, 0.3058, 0.3041, 0.2878, 0.2867, 0.2898, 0.2731, 0.3112, 0.2835, 0.321, 0.2317, 0.3034, 0.2255, 0.3081, 0.2126, 0.3255, 0.2181, 0.3255, 0.2181, 0.3081, 0.2126, 0.3213, 0.174, 0.3345, 0.1779, 0.2947, 0.3389, 0.28, 0.3028, 0.2878, 0.2867, 0.3058, 0.3041, 0.3293, 0.1192, 0.2904, 0.07824, 0.3282, 0.03829, 0.3374, 0.04636, 0.4646, 0.5648, 0.4563, 0.5753, 0.4256, 0.5753, 0.4256, 0.5648, 0.3408, 0.1138, 0.3293, 0.1192, 0.3374, 0.04636, 0.355, 0.05735, 0.3345, 0.1779, 0.3213, 0.174, 0.3293, 0.1192, 0.3408, 0.1138, 0.2947, 0.3389, 0.2796, 0.3421, 0.2734, 0.313, 0.28, 0.3028, 0.3112, 0.2835, 0.2898, 0.2731, 0.3022, 0.2361, 0.319, 0.2437, 0.4756, 0.5944, 0.4604, 0.5963, 0.4563, 0.5753, 0.4798, 0.5746, 0.4798, 0.5746, 0.4563, 0.5753, 0.4646, 0.5648, 0.4785, 0.5648, 0.2688, 0.3136, 0.2734, 0.313, 0.2796, 0.3421, 0.269, 0.3409, 0.7681, 0.2581, 0.7992, 0.2911, 0.7937, 0.2962, 0.7627, 0.2596, 0.2691, 0.3969, 0.269, 0.3409, 0.2796, 0.3421, 0.2781, 0.397, 0.8375, 0.3302, 0.8318, 0.3358, 0.7937, 0.2962, 0.7992, 0.2911, 0.2686, 0.5118, 0.282, 0.5146, 0.2786, 0.5518, 0.2683, 0.5482, 0.7627, 0.2596, 0.7309, 0.2266, 0.735, 0.224, 0.7681, 0.2581, 0.8637, 0.3724, 0.8318, 0.3358, 0.8375, 0.3302, 0.8712, 0.3652, 0.9075, 0.4237, 0.917, 0.4134, 0.9449, 0.4424, 0.9355, 0.4561, 0.2781, 0.397, 0.2814, 0.445, 0.2691, 0.4449, 0.2691, 0.3969, 0.5099, 0.5849, 0.5175, 0.5884, 0.5148, 0.5986, 0.5054, 0.5975, 0.5054, 0.5975, 0.5148, 0.5986, 0.513, 0.6108, 0.5038, 0.6116, 0.5038, 0.6116, 0.513, 0.6108, 0.515, 0.6194, 0.5039, 0.6204, 0.5793, 0.5008, 0.5856, 0.4875, 0.5978, 0.4881, 0.5885, 0.5088, 0.5885, 0.5088, 0.5978, 0.4881, 0.6146, 0.4873, 0.6057, 0.5155, 0.6057, 0.5155, 0.6146, 0.4873, 0.6348, 0.4866, 0.6348, 0.5185, 0.1094, 0.6471, 0.1107, 0.6739, 0.08643, 0.6739, 0.09029, 0.653, 0.09029, 0.653, 0.08643, 0.6739, 0.07039, 0.6723, 0.08261, 0.6526, 0.08261, 0.6526, 0.07039, 0.6723, 0.04974, 0.6618, 0.07418, 0.6493, 0.06467, 0.6371, 0.03752, 0.6354, 0.05635, 0.6108, 0.07288, 0.625, 0.07288, 0.625, 0.05635, 0.6108, 0.07374, 0.6036, 0.08024, 0.6214, 0.08024, 0.6214, 0.07374, 0.6036, 0.09192, 0.5999, 0.09066, 0.62, 0.07418, 0.6493, 0.04974, 0.6618, 0.03752, 0.6354, 0.06467, 0.6371, 0.109, 0.628, 0.08979, 0.6311, 0.08531, 0.6306, 0.09066, 0.62, 0.07288, 0.625, 0.07716, 0.6328, 0.07579, 0.6361, 0.06467, 0.6371, 0.09029, 0.653, 0.08485, 0.6402, 0.08969, 0.6397, 0.1094, 0.6471, 0.06467, 0.6371, 0.07579, 0.6361, 0.07688, 0.639, 0.07418, 0.6493, 0.1094, 0.6471, 0.08969, 0.6397, 0.09166, 0.6353, 0.1092, 0.6342, 0.08024, 0.6214, 0.08074, 0.6312, 0.07716, 0.6328, 0.07288, 0.625, 0.08261, 0.6526, 0.08037, 0.6398, 0.08485, 0.6402, 0.09029, 0.653, 0.09066, 0.62, 0.08531, 0.6306, 0.08074, 0.6312, 0.08024, 0.6214, 0.07418, 0.6493, 0.07688, 0.639, 0.08037, 0.6398, 0.08261, 0.6526, 0.1092, 0.6342, 0.09166, 0.6353, 0.08979, 0.6311, 0.109, 0.628, 0.1094, 0.5648, 0.1095, 0.5987, 0.09192, 0.5999, 0.08479, 0.5721, 0.08479, 0.5721, 0.09192, 0.5999, 0.07374, 0.6036, 0.06448, 0.581, 0.06448, 0.581, 0.07374, 0.6036, 0.05635, 0.6108, 0.04195, 0.5914, 0.04146, 0.6034, 0.04608, 0.609, 0.0255, 0.6104, 0.02241, 0.6006, 0.7227, 0.6327, 0.7013, 0.6405, 0.6866, 0.6254, 0.7124, 0.606, 0.6869, 0.595, 0.7124, 0.606, 0.6866, 0.6254, 0.6737, 0.6173, 0.6869, 0.595, 0.6737, 0.6173, 0.6616, 0.6134, 0.667, 0.5921, 0.667, 0.5921, 0.6616, 0.6134, 0.6348, 0.6113, 0.6348, 0.5903, 0.03552, 0.6816, 0.04974, 0.6618, 0.07039, 0.6723, 0.06179, 0.6917, 0.06179, 0.6917, 0.07039, 0.6723, 0.08643, 0.6739, 0.08514, 0.6945, 0.08514, 0.6945, 0.08643, 0.6739, 0.1107, 0.6739, 0.1114, 0.6945, 0.6616, 0.6134, 0.6522, 0.6458, 0.6348, 0.6531, 0.6348, 0.6113, 0.6866, 0.6254, 0.6669, 0.6546, 0.661, 0.6498, 0.6737, 0.6173, 0.7218, 0.7071, 0.6862, 0.6989, 0.6871, 0.6827, 0.72, 0.6848, 0.6737, 0.6173, 0.661, 0.6498, 0.6522, 0.6458, 0.6616, 0.6134, 0.7134, 0.6624, 0.6814, 0.6718, 0.6754, 0.6629, 0.7013, 0.6405, 0.7013, 0.6405, 0.6754, 0.6629, 0.6669, 0.6546, 0.6866, 0.6254, 0.72, 0.6848, 0.6871, 0.6827, 0.6814, 0.6718, 0.7134, 0.6624, 0.6348, 0.6531, 0.6522, 0.6458, 0.661, 0.6498, 0.645, 0.6692, 0.645, 0.6692, 0.661, 0.6498, 0.6669, 0.6546, 0.651, 0.6756, 0.651, 0.6756, 0.6669, 0.6546, 0.6754, 0.6629, 0.6588, 0.6825, 0.6588, 0.6825, 0.6754, 0.6629, 0.6814, 0.6718, 0.6704, 0.6908, 0.6704, 0.6908, 0.6814, 0.6718, 0.6871, 0.6827, 0.6862, 0.6989, 0.2201, 0.6337, 0.2331, 0.6225, 0.2341, 0.6436, 0.223, 0.6523, 0.6694, 0.567, 0.6697, 0.5375, 0.6894, 0.5285, 0.6962, 0.5657, 0.6962, 0.5657, 0.6894, 0.5285, 0.6996, 0.5127, 0.7178, 0.5153, 0.223, 0.6523, 0.2341, 0.6436, 0.2415, 0.6619, 0.2323, 0.672, 0.2201, 0.6132, 0.2337, 0.6106, 0.2331, 0.6225, 0.2201, 0.6337, 0.6348, 0.568, 0.6348, 0.5433, 0.6697, 0.5375, 0.6694, 0.567, 0.2341, 0.6436, 0.2453, 0.6393, 0.2498, 0.6519, 0.2415, 0.6619, 0.6697, 0.5375, 0.6639, 0.5155, 0.681, 0.5088, 0.6894, 0.5285, 0.6894, 0.5285, 0.681, 0.5088, 0.6903, 0.5007, 0.6996, 0.5127, 0.6348, 0.5433, 0.6348, 0.5185, 0.6639, 0.5155, 0.6697, 0.5375, 0.2337, 0.6106, 0.2438, 0.6165, 0.2437, 0.6252, 0.2331, 0.6225, 0.2331, 0.6225, 0.2437, 0.6252, 0.2453, 0.6393, 0.2341, 0.6436, 0.1777, 0.3585, 0.2085, 0.357, 0.2105, 0.4045, 0.1783, 0.399, 0.8107, 0.1492, 0.8111, 0.1365, 0.8318, 0.1406, 0.8311, 0.1514, 0.1779, 0.2468, 0.175, 0.2362, 0.1922, 0.2351, 0.1946, 0.2472, 0.8197, 0.2238, 0.8139, 0.1918, 0.8415, 0.1883, 0.8541, 0.2177, 0.1784, 0.3185, 0.1773, 0.286, 0.198, 0.2879, 0.2021, 0.3159, 0.8111, 0.1365, 0.8136, 0.1189, 0.8394, 0.1252, 0.8318, 0.1406, 0.175, 0.2362, 0.1683, 0.2193, 0.1866, 0.2198, 0.1922, 0.2351, 0.8136, 0.1189, 0.8153, 0.0844, 0.8368, 0.08437, 0.8394, 0.1252, 0.1683, 0.2193, 0.1701, 0.1779, 0.1822, 0.1782, 0.1866, 0.2198, 0.8993, 0.2875, 0.8628, 0.311, 0.8321, 0.2679, 0.8731, 0.255, 0.2085, 0.357, 0.2343, 0.3442, 0.2404, 0.3991, 0.2105, 0.4045, 0.1946, 0.2472, 0.1922, 0.2351, 0.2117, 0.2324, 0.2138, 0.2445, 0.7895, 0.1479, 0.7916, 0.1358, 0.8111, 0.1365, 0.8107, 0.1492, 0.2021, 0.3159, 0.198, 0.2879, 0.2206, 0.2841, 0.2243, 0.3079, 0.7806, 0.2057, 0.7814, 0.1879, 0.8139, 0.1918, 0.8197, 0.2238, 0.1922, 0.2351, 0.1866, 0.2198, 0.2075, 0.2181, 0.2117, 0.2324, 0.7916, 0.1358, 0.7946, 0.1212, 0.8136, 0.1189, 0.8111, 0.1365, 0.1866, 0.2198, 0.1822, 0.1782, 0.2005, 0.1764, 0.2075, 0.2181, 0.7946, 0.1212, 0.7973, 0.08392, 0.8153, 0.0844, 0.8136, 0.1189, 0.7759, 0.1475, 0.7786, 0.1369, 0.7916, 0.1358, 0.7895, 0.1479, 0.752, 0.1953, 0.7576, 0.1832, 0.7814, 0.1879, 0.7806, 0.2057, 0.7786, 0.1369, 0.7757, 0.1228, 0.7946, 0.1212, 0.7916, 0.1358, 0.7757, 0.1228, 0.7815, 0.08294, 0.7973, 0.08392, 0.7946, 0.1212, 0.7378, 0.2197, 0.7449, 0.2106, 0.7751, 0.2327, 0.7699, 0.2529, 0.8321, 0.2679, 0.8197, 0.2238, 0.8541, 0.2177, 0.8731, 0.255, 0.1777, 0.3585, 0.1784, 0.3185, 0.2021, 0.3159, 0.2085, 0.357, 0.2085, 0.357, 0.2021, 0.3159, 0.2243, 0.3079, 0.2343, 0.3442, 0.7751, 0.2327, 0.7806, 0.2057, 0.8197, 0.2238, 0.8321, 0.2679, 0.7449, 0.2106, 0.752, 0.1953, 0.7806, 0.2057, 0.7751, 0.2327, 0.7874, 0.0375, 0.7902, 0.0001839, 0.803, 0.0008297, 0.8001, 0.03834, 0.2222, 0.06343, 0.2175, 0.03248, 0.2209, 0.02991, 0.2314, 0.05953, 0.8001, 0.03834, 0.803, 0.0008297, 0.8177, 0.001993, 0.8161, 0.03928, 0.1644, 0.04849, 0.1814, 0.02552, 0.1836, 0.02868, 0.1715, 0.05385, 0.8161, 0.03928, 0.8177, 0.001993, 0.8391, 0.0001839, 0.8319, 0.03855, 0.1672, 0.1235, 0.1358, 0.0851, 0.1417, 0.08007, 0.1763, 0.1199, 0.2026, 0.03052, 0.2052, 0.0179, 0.2209, 0.02991, 0.2175, 0.03248, 0.1836, 0.02868, 0.1814, 0.02552, 0.2052, 0.0179, 0.2026, 0.03052, 0.2639, 0.6102, 0.2302, 0.6102, 0.2201, 0.5925, 0.2639, 0.5925, 0.2639, 0.5925, 0.2201, 0.5925, 0.2302, 0.5648, 0.2639, 0.5648, 0.2, 0.06719, 0.2026, 0.03052, 0.2175, 0.03248, 0.2222, 0.06343, 0.1715, 0.05385, 0.1836, 0.02868, 0.2026, 0.03052, 0.2, 0.06719, 0.1417, 0.08007, 0.1644, 0.04849, 0.1715, 0.05385, 0.1763, 0.1199, 0.2946, 0.5925, 0.2639, 0.5925, 0.2639, 0.5648, 0.3028, 0.5723, 0.1763, 0.1199, 0.1715, 0.05385, 0.2, 0.06719, 0.1961, 0.1173, 0.8153, 0.0844, 0.8161, 0.03928, 0.8319, 0.03855, 0.8368, 0.08437, 0.1701, 0.1779, 0.1672, 0.1235, 0.1763, 0.1199, 0.1822, 0.1782, 0.1822, 0.1782, 0.1763, 0.1199, 0.1961, 0.1173, 0.2005, 0.1764, 0.7973, 0.08392, 0.8001, 0.03834, 0.8161, 0.03928, 0.8153, 0.0844, 0.7815, 0.08294, 0.7874, 0.0375, 0.8001, 0.03834, 0.7973, 0.08392, 0.1783, 0.399, 0.2105, 0.4045, 0.2032, 0.4446, 0.1662, 0.428, 0.9906, 0.3968, 0.9836, 0.4227, 0.9452, 0.3889, 0.9572, 0.375, 0.2105, 0.4045, 0.2404, 0.3991, 0.2356, 0.4446, 0.2032, 0.4446, 0.2094, 0.5235, 0.2302, 0.5209, 0.2298, 0.5587, 0.2047, 0.5527, 0.2551, 0.5144, 0.258, 0.5517, 0.247, 0.5579, 0.2302, 0.5209, 0.9836, 0.4227, 0.9836, 0.4351, 0.9735, 0.4327, 0.9452, 0.3889, 0.2302, 0.5209, 0.247, 0.5579, 0.2403, 0.5645, 0.2298, 0.5587, 0.9232, 0.3127, 0.896, 0.3423, 0.8628, 0.311, 0.8993, 0.2875, 0.896, 0.3423, 0.8788, 0.358, 0.8432, 0.3247, 0.8628, 0.311, 0.9452, 0.3889, 0.9735, 0.4327, 0.959, 0.4336, 0.9277, 0.4043, 0.2404, 0.3991, 0.2601, 0.3971, 0.2568, 0.4448, 0.2356, 0.4446, 0.2032, 0.4446, 0.1823, 0.4703, 0.1563, 0.4304, 0.1662, 0.428, 0.9572, 0.375, 0.9632, 0.3444, 0.9954, 0.3747, 0.9906, 0.3968, 0.2047, 0.5527, 0.1849, 0.5495, 0.1852, 0.502, 0.2094, 0.5235, 0.2094, 0.5235, 0.1852, 0.502, 0.1823, 0.4703, 0.2032, 0.4446, 0.8321, 0.2679, 0.8628, 0.311, 0.8432, 0.3247, 0.8045, 0.2859, 0.2343, 0.3442, 0.2585, 0.3422, 0.2601, 0.3971, 0.2404, 0.3991, 0.8321, 0.2679, 0.8045, 0.2859, 0.7699, 0.2529, 0.7751, 0.2327, 0.8139, 0.1918, 0.8107, 0.1492, 0.8311, 0.1514, 0.8415, 0.1883, 0.1773, 0.286, 0.1779, 0.2468, 0.1946, 0.2472, 0.198, 0.2879, 0.198, 0.2879, 0.1946, 0.2472, 0.2138, 0.2445, 0.2206, 0.2841, 0.7814, 0.1879, 0.7895, 0.1479, 0.8107, 0.1492, 0.8139, 0.1918, 0.7576, 0.1832, 0.7759, 0.1475, 0.7895, 0.1479, 0.7814, 0.1879, 0.2138, 0.2445, 0.2117, 0.2324, 0.2338, 0.2256, 0.2349, 0.2363, 0.2243, 0.3079, 0.2206, 0.2841, 0.2468, 0.2739, 0.2472, 0.2881, 0.2117, 0.2324, 0.2075, 0.2181, 0.2298, 0.2122, 0.2338, 0.2256, 0.2075, 0.2181, 0.2005, 0.1764, 0.2174, 0.1728, 0.2298, 0.2122, 0.2343, 0.3442, 0.2243, 0.3079, 0.2472, 0.2881, 0.2552, 0.3044, 0.2108, 0.1217, 0.2222, 0.06343, 0.2314, 0.05953, 0.2506, 0.09987, 0.3029, 0.6102, 0.2639, 0.6102, 0.2639, 0.5925, 0.2946, 0.5925, 0.1961, 0.1173, 0.2, 0.06719, 0.2222, 0.06343, 0.2108, 0.1217, 0.2005, 0.1764, 0.1961, 0.1173, 0.2108, 0.1217, 0.2174, 0.1728, 0.2343, 0.3442, 0.2552, 0.3044, 0.2641, 0.3131, 0.2585, 0.3422, 0.2206, 0.2841, 0.2138, 0.2445, 0.2349, 0.2363, 0.2468, 0.2739, 0.3101, 0.5729, 0.3179, 0.5944, 0.2946, 0.5925, 0.3028, 0.5723, 0.3179, 0.5944, 0.3168, 0.6102, 0.3029, 0.6102, 0.2946, 0.5925, 0.2688, 0.3136, 0.269, 0.3409, 0.2585, 0.3422, 0.2641, 0.3131, 0.7681, 0.2581, 0.7699, 0.2529, 0.8045, 0.2859, 0.7992, 0.2911, 0.2691, 0.3969, 0.2601, 0.3971, 0.2585, 0.3422, 0.269, 0.3409, 0.8375, 0.3302, 0.7992, 0.2911, 0.8045, 0.2859, 0.8432, 0.3247, 0.2686, 0.5118, 0.2683, 0.5482, 0.258, 0.5517, 0.2551, 0.5144, 0.7699, 0.2529, 0.7681, 0.2581, 0.735, 0.224, 0.7378, 0.2197, 0.8788, 0.358, 0.8712, 0.3652, 0.8375, 0.3302, 0.8432, 0.3247, 0.9277, 0.4043, 0.959, 0.4336, 0.9449, 0.4424, 0.917, 0.4134, 0.2601, 0.3971, 0.2691, 0.3969, 0.2691, 0.4449, 0.2568, 0.4448, 0.2498, 0.6519, 0.2453, 0.6393, 0.2547, 0.6382, 0.2574, 0.6484, 0.2453, 0.6393, 0.2437, 0.6252, 0.2529, 0.626, 0.2547, 0.6382, 0.2437, 0.6252, 0.2438, 0.6165, 0.2549, 0.6174, 0.2529, 0.626, 0.6903, 0.5007, 0.681, 0.5088, 0.6718, 0.488, 0.6839, 0.4874, 0.681, 0.5088, 0.6639, 0.5155, 0.6549, 0.4873, 0.6718, 0.488, 0.6639, 0.5155, 0.6348, 0.5185, 0.6348, 0.4866, 0.6549, 0.4873, 0.8788, 0.358, 0.9277, 0.4043, 0.917, 0.4134, 0.8712, 0.3652, 0.2691, 0.4449, 0.2686, 0.5118, 0.2551, 0.5144, 0.2568, 0.4448, 0.9232, 0.3127, 0.9387, 0.3214, 0.9632, 0.3444, 0.9572, 0.375, 0.2356, 0.4446, 0.2302, 0.5209, 0.2094, 0.5235, 0.2032, 0.4446, 0.896, 0.3423, 0.9452, 0.3889, 0.9277, 0.4043, 0.8788, 0.358, 0.9232, 0.3127, 0.9572, 0.375, 0.9452, 0.3889, 0.896, 0.3423, 0.2568, 0.4448, 0.2551, 0.5144, 0.2302, 0.5209, 0.2356, 0.4446, 0.8637, 0.3724, 0.8712, 0.3652, 0.917, 0.4134, 0.9075, 0.4237, 0.2691, 0.4449, 0.2814, 0.445, 0.282, 0.5146, 0.2686, 0.5118, 0.8206, 0.4112, 0.8807, 0.447, 0.8504, 0.4501, 0.8273, 0.4248, 0.8525, 0.3834, 0.8637, 0.3724, 0.9075, 0.4237, 0.8967, 0.4366, 0.2949, 0.4447, 0.3226, 0.4455, 0.3206, 0.5225, 0.2998, 0.5215, 0.8206, 0.4112, 0.8525, 0.3834, 0.8967, 0.4366, 0.8807, 0.447, 0.2814, 0.445, 0.2949, 0.4447, 0.2998, 0.5215, 0.282, 0.5146, 0.109, 0.628, 0.09066, 0.62, 0.09192, 0.5999, 0.1095, 0.5987, 0.109, 0.628, 0.1095, 0.5987, 0.127, 0.5999, 0.1301, 0.6176, 0.72, 0.6848, 0.7394, 0.6813, 0.742, 0.7058, 0.7218, 0.7071, 0.7134, 0.6624, 0.7334, 0.659, 0.7394, 0.6813, 0.72, 0.6848, 0.7013, 0.6405, 0.7227, 0.6327, 0.7334, 0.659, 0.7134, 0.6624, 0.6694, 0.567, 0.667, 0.5921, 0.6348, 0.5903, 0.6348, 0.568, 0.6962, 0.5657, 0.6869, 0.595, 0.667, 0.5921, 0.6694, 0.567, 0.2076, 0.6363, 0.1977, 0.638, 0.2079, 0.6236, 0.2198, 0.6239, 0.04974, 0.6618, 0.03552, 0.6816, 0.01572, 0.6627, 0.03752, 0.6354, 0.5498, 0.6848, 0.548, 0.7071, 0.5278, 0.7059, 0.5304, 0.6813, 0.5563, 0.6625, 0.5498, 0.6848, 0.5304, 0.6813, 0.5363, 0.659, 0.5684, 0.6406, 0.5563, 0.6625, 0.5363, 0.659, 0.547, 0.6327, 0.6003, 0.567, 0.6348, 0.568, 0.6348, 0.5903, 0.6027, 0.5922, 0.5735, 0.5658, 0.6003, 0.567, 0.6027, 0.5922, 0.5828, 0.5951, 0.5461, 0.5248, 0.5574, 0.5576, 0.5387, 0.5757, 0.5382, 0.5411, 0.171, 0.6596, 0.183, 0.6336, 0.2046, 0.6602, 0.1852, 0.6788, 0.1776, 0.6022, 0.1733, 0.6079, 0.1631, 0.61, 0.1767, 0.5905, 0.04608, 0.609, 0.04146, 0.6034, 0.04195, 0.5914, 0.05635, 0.6108, 0.1733, 0.6079, 0.1912, 0.6218, 0.183, 0.6336, 0.1631, 0.61, 0.02878, 0.6236, 0.04608, 0.609, 0.05635, 0.6108, 0.03752, 0.6354, 0.5574, 0.5576, 0.5461, 0.5248, 0.5518, 0.5154, 0.5735, 0.5658, 0.7235, 0.5247, 0.7123, 0.5576, 0.6962, 0.5657, 0.7178, 0.5153, 0.5622, 0.5775, 0.5574, 0.5576, 0.5735, 0.5658, 0.5828, 0.5951, 0.7123, 0.5576, 0.7074, 0.5775, 0.6869, 0.595, 0.6962, 0.5657, 0.7074, 0.5775, 0.7183, 0.581, 0.7124, 0.606, 0.6869, 0.595, 0.1912, 0.6218, 0.1977, 0.638, 0.2046, 0.6602, 0.183, 0.6336, 0.02261, 0.6401, 0.02878, 0.6236, 0.03752, 0.6354, 0.01572, 0.6627, 0.5513, 0.5811, 0.5622, 0.5775, 0.5828, 0.5951, 0.5573, 0.6061, 0.1966, 0.5986, 0.2179, 0.6156, 0.2081, 0.6173, 0.1939, 0.6086, 0.02241, 0.6006, 0.0255, 0.6104, 0.01157, 0.6196, 0.001778, 0.6183, 0.001778, 0.6183, 0.01157, 0.6196, 0.01204, 0.6259, 0.0001839, 0.6266, 0.2179, 0.6156, 0.2198, 0.6239, 0.2079, 0.6236, 0.2081, 0.6173, 0.7123, 0.5576, 0.7235, 0.5247, 0.7314, 0.541, 0.731, 0.5756, 0.1912, 0.6218, 0.1733, 0.6079, 0.1939, 0.6086, 0.2081, 0.6173, 0.1977, 0.638, 0.1912, 0.6218, 0.2081, 0.6173, 0.2079, 0.6236, 0.5574, 0.5576, 0.5622, 0.5775, 0.5452, 0.5802, 0.5387, 0.5757, 0.04608, 0.609, 0.02878, 0.6236, 0.01157, 0.6196, 0.0255, 0.6104, 0.02878, 0.6236, 0.02261, 0.6401, 0.01204, 0.6259, 0.01157, 0.6196, 0.1733, 0.6079, 0.1776, 0.6022, 0.1966, 0.5986, 0.1939, 0.6086, 0.7074, 0.5775, 0.7123, 0.5576, 0.731, 0.5756, 0.7245, 0.5801, 0.3456, 0.5015, 0.3505, 0.4698, 0.3707, 0.4707, 0.3659, 0.4894, 0.3461, 0.5491, 0.3456, 0.5015, 0.3659, 0.4894, 0.3709, 0.5222, 0.4004, 0.4809, 0.3995, 0.4697, 0.4193, 0.4693, 0.4185, 0.4785, 0.4057, 0.4995, 0.4004, 0.4809, 0.4185, 0.4785, 0.4176, 0.4935, 0.4268, 0.4784, 0.4283, 0.4684, 0.4395, 0.4675, 0.4365, 0.4788, 0.4238, 0.4936, 0.4268, 0.4784, 0.4365, 0.4788, 0.4344, 0.4982, 0.3659, 0.4894, 0.3707, 0.4707, 0.3995, 0.4697, 0.4004, 0.4809, 0.3709, 0.5222, 0.3659, 0.4894, 0.4004, 0.4809, 0.4057, 0.4995, 0.8504, 0.4501, 0.8783, 0.4848, 0.8335, 0.4863, 0.8263, 0.4514, 0.3505, 0.4698, 0.3796, 0.433, 0.3852, 0.4379, 0.3707, 0.4707, 0.7865, 0.4474, 0.7779, 0.4726, 0.7629, 0.465, 0.7646, 0.4452, 0.3995, 0.4697, 0.4027, 0.4517, 0.419, 0.4553, 0.4193, 0.4693, 0.7551, 0.4449, 0.7548, 0.4668, 0.7424, 0.4744, 0.7435, 0.4457, 0.4283, 0.4684, 0.4266, 0.4543, 0.437, 0.4533, 0.4395, 0.4675, 0.8263, 0.4514, 0.8335, 0.4863, 0.7779, 0.4726, 0.7865, 0.4474, 0.3707, 0.4707, 0.3852, 0.4379, 0.4027, 0.4517, 0.3995, 0.4697, 0.4628, 0.4708, 0.4632, 0.4592, 0.4886, 0.4667, 0.4892, 0.4734, 0.4365, 0.4788, 0.4395, 0.4675, 0.4628, 0.4708, 0.4609, 0.4788, 0.4344, 0.4982, 0.4365, 0.4788, 0.4609, 0.4788, 0.4599, 0.4919, 0.7435, 0.4457, 0.7424, 0.4744, 0.7093, 0.4662, 0.7098, 0.4477, 0.4395, 0.4675, 0.437, 0.4533, 0.4632, 0.4592, 0.4628, 0.4708, 0.4609, 0.4788, 0.4628, 0.4708, 0.4892, 0.4734, 0.4868, 0.4785, 0.4599, 0.4919, 0.4609, 0.4788, 0.4868, 0.4785, 0.4853, 0.4867, 0.7098, 0.4477, 0.7093, 0.4662, 0.6765, 0.4597, 0.6747, 0.4486, 0.4185, 0.4785, 0.4193, 0.4693, 0.4283, 0.4684, 0.4268, 0.4784, 0.4176, 0.4935, 0.4185, 0.4785, 0.4268, 0.4784, 0.4238, 0.4936, 0.7646, 0.4452, 0.7629, 0.465, 0.7548, 0.4668, 0.7551, 0.4449, 0.4193, 0.4693, 0.419, 0.4553, 0.4266, 0.4543, 0.4283, 0.4684, 0.7626, 0.4321, 0.7646, 0.4452, 0.7551, 0.4449, 0.7526, 0.4309, 0.7063, 0.4361, 0.7098, 0.4477, 0.6747, 0.4486, 0.6721, 0.4401, 0.7396, 0.4254, 0.7435, 0.4457, 0.7098, 0.4477, 0.7063, 0.4361, 0.8152, 0.427, 0.8263, 0.4514, 0.7865, 0.4474, 0.7841, 0.4305, 0.7526, 0.4309, 0.7551, 0.4449, 0.7435, 0.4457, 0.7396, 0.4254, 0.7841, 0.4305, 0.7865, 0.4474, 0.7646, 0.4452, 0.7626, 0.4321, 0.8273, 0.4248, 0.8504, 0.4501, 0.8263, 0.4514, 0.8152, 0.427, 0.4868, 0.4785, 0.4892, 0.4734, 0.4935, 0.4735, 0.491, 0.4792, 0.4892, 0.4734, 0.4886, 0.4667, 0.4928, 0.4665, 0.4935, 0.4735, 0.6721, 0.4401, 0.6747, 0.4486, 0.6689, 0.4494, 0.6672, 0.4404, 0.4853, 0.4867, 0.4868, 0.4785, 0.491, 0.4792, 0.4893, 0.4874, 0.6747, 0.4486, 0.6765, 0.4597, 0.6715, 0.4604, 0.6689, 0.4494, 0.6689, 0.4494, 0.6715, 0.4604, 0.6615, 0.4692, 0.6586, 0.4516, 0.5028, 0.4731, 0.5007, 0.4626, 0.5263, 0.4664, 0.5274, 0.4782, 0.491, 0.4792, 0.4935, 0.4735, 0.5028, 0.4731, 0.4984, 0.4811, 0.4935, 0.4735, 0.4928, 0.4665, 0.5007, 0.4626, 0.5028, 0.4731, 0.6672, 0.4404, 0.6689, 0.4494, 0.6586, 0.4516, 0.655, 0.4379, 0.4893, 0.4874, 0.491, 0.4792, 0.4984, 0.4811, 0.4949, 0.4951, 0.6295, 0.475, 0.6155, 0.4635, 0.6113, 0.4521, 0.6248, 0.4477, 0.632, 0.4587, 0.655, 0.4379, 0.6586, 0.4516, 0.632, 0.4587, 0.6248, 0.4477, 0.4949, 0.4951, 0.4984, 0.4811, 0.5236, 0.4875, 0.5204, 0.5013, 0.6586, 0.4516, 0.6615, 0.4692, 0.6295, 0.475, 0.632, 0.4587, 0.4984, 0.4811, 0.5028, 0.4731, 0.5274, 0.4782, 0.5236, 0.4875, 0.1852, 0.502, 0.1657, 0.489, 0.162, 0.4698, 0.1823, 0.4703, 0.1849, 0.5495, 0.1594, 0.5221, 0.1657, 0.489, 0.1852, 0.502, 0.131, 0.4781, 0.1126, 0.4745, 0.1124, 0.465, 0.1328, 0.4667, 0.1245, 0.497, 0.1126, 0.49, 0.1126, 0.4745, 0.131, 0.4781, 0.1041, 0.4738, 0.094, 0.4736, 0.0916, 0.4618, 0.1031, 0.4634, 0.1062, 0.4897, 0.09496, 0.4938, 0.094, 0.4736, 0.1041, 0.4738, 0.1657, 0.489, 0.131, 0.4781, 0.1328, 0.4667, 0.162, 0.4698, 0.1594, 0.5221, 0.1245, 0.497, 0.131, 0.4781, 0.1657, 0.489, 0.9632, 0.3444, 0.9653, 0.321, 0.9998, 0.3297, 0.9954, 0.3747, 0.1823, 0.4703, 0.162, 0.4698, 0.15, 0.4349, 0.1563, 0.4304, 0.9626, 0.2812, 0.9612, 0.2591, 0.981, 0.2581, 0.9882, 0.2734, 0.1328, 0.4667, 0.1124, 0.465, 0.1137, 0.4505, 0.1307, 0.4479, 0.9611, 0.2497, 0.9624, 0.238, 0.9911, 0.2379, 0.9831, 0.2501, 0.1031, 0.4634, 0.0916, 0.4618, 0.09512, 0.4473, 0.1058, 0.4489, 0.9653, 0.321, 0.9626, 0.2812, 0.9882, 0.2734, 0.9998, 0.3297, 0.162, 0.4698, 0.1328, 0.4667, 0.1307, 0.4479, 0.15, 0.4349, 0.06739, 0.4636, 0.03997, 0.4646, 0.04095, 0.4578, 0.06777, 0.4516, 0.094, 0.4736, 0.06886, 0.4721, 0.06739, 0.4636, 0.0916, 0.4618, 0.09496, 0.4938, 0.06902, 0.4856, 0.06886, 0.4721, 0.094, 0.4736, 0.9624, 0.238, 0.9655, 0.2044, 0.984, 0.2045, 0.9911, 0.2379, 0.0916, 0.4618, 0.06739, 0.4636, 0.06777, 0.4516, 0.09512, 0.4473, 0.06886, 0.4721, 0.04212, 0.47, 0.03997, 0.4646, 0.06739, 0.4636, 0.06902, 0.4856, 0.04315, 0.4786, 0.04212, 0.47, 0.06886, 0.4721, 0.9655, 0.2044, 0.9675, 0.1692, 0.9786, 0.1714, 0.984, 0.2045, 0.1126, 0.4745, 0.1041, 0.4738, 0.1031, 0.4634, 0.1124, 0.465, 0.1126, 0.49, 0.1062, 0.4897, 0.1041, 0.4738, 0.1126, 0.4745, 0.9612, 0.2591, 0.9611, 0.2497, 0.9831, 0.2501, 0.981, 0.2581, 0.1124, 0.465, 0.1031, 0.4634, 0.1058, 0.4489, 0.1137, 0.4505, 0.9481, 0.2568, 0.9472, 0.2467, 0.9611, 0.2497, 0.9612, 0.2591, 0.954, 0.2005, 0.9591, 0.1663, 0.9675, 0.1692, 0.9655, 0.2044, 0.9421, 0.2335, 0.954, 0.2005, 0.9655, 0.2044, 0.9624, 0.238, 0.9412, 0.3093, 0.9458, 0.2783, 0.9626, 0.2812, 0.9653, 0.321, 0.9472, 0.2467, 0.9421, 0.2335, 0.9624, 0.238, 0.9611, 0.2497, 0.9458, 0.2783, 0.9481, 0.2568, 0.9612, 0.2591, 0.9626, 0.2812, 0.9387, 0.3214, 0.9412, 0.3093, 0.9653, 0.321, 0.9632, 0.3444, 0.04212, 0.47, 0.0377, 0.4704, 0.03548, 0.4644, 0.03997, 0.4646, 0.03997, 0.4646, 0.03548, 0.4644, 0.03668, 0.4573, 0.04095, 0.4578, 0.9591, 0.1663, 0.9595, 0.1615, 0.9685, 0.1634, 0.9675, 0.1692, 0.04315, 0.4786, 0.03897, 0.4791, 0.0377, 0.4704, 0.04212, 0.47, 0.9675, 0.1692, 0.9685, 0.1634, 0.9795, 0.1664, 0.9786, 0.1714, 0.9685, 0.1634, 0.9711, 0.1532, 0.9886, 0.1567, 0.9795, 0.1664, 0.02589, 0.4634, 0.0001839, 0.4671, 0.002131, 0.455, 0.02873, 0.4527, 0.0377, 0.4704, 0.02999, 0.472, 0.02589, 0.4634, 0.03548, 0.4644, 0.03548, 0.4644, 0.02589, 0.4634, 0.02873, 0.4527, 0.03668, 0.4573, 0.9595, 0.1615, 0.9575, 0.1492, 0.9711, 0.1532, 0.9685, 0.1634, 0.03897, 0.4791, 0.03263, 0.4867, 0.02999, 0.472, 0.0377, 0.4704, 0.9955, 0.1248, 0.979, 0.1268, 0.9683, 0.1193, 0.9731, 0.1059, 0.9844, 0.1104, 0.9575, 0.1492, 0.9683, 0.1193, 0.979, 0.1268, 0.9711, 0.1532, 0.03263, 0.4867, 0.005956, 0.4914, 0.003562, 0.4769, 0.02999, 0.472, 0.9711, 0.1532, 0.979, 0.1268, 0.9955, 0.1248, 0.9886, 0.1567, 0.02999, 0.472, 0.003562, 0.4769, 0.0001839, 0.4671, 0.02589, 0.4634, 0.4586, 0.8241, 0.4527, 0.8728, 0.3877, 0.8508, 0.4085, 0.8155, 0.4166, 0.9135, 0.3662, 0.8735, 0.3877, 0.8508, 0.4527, 0.8728, 0.4166, 0.9135, 0.3771, 0.939, 0.3425, 0.8872, 0.3662, 0.8735, 0.3771, 0.939, 0.2936, 0.9745, 0.2845, 0.9021, 0.3425, 0.8872, 0.3425, 0.8872, 0.2845, 0.9021, 0.2735, 0.8147, 0.3114, 0.8241, 0.3877, 0.8508, 0.3662, 0.8735, 0.3277, 0.8128, 0.3378, 0.8012, 0.4352, 0.6866, 0.4314, 0.73, 0.369, 0.7396, 0.3639, 0.707, 0.3662, 0.8735, 0.3425, 0.8872, 0.3114, 0.8241, 0.3277, 0.8128, 0.4235, 0.7718, 0.4085, 0.8155, 0.3518, 0.7818, 0.3607, 0.7624, 0.4085, 0.8155, 0.3877, 0.8508, 0.3378, 0.8012, 0.3518, 0.7818, 0.4314, 0.73, 0.4235, 0.7718, 0.3607, 0.7624, 0.369, 0.7396, 0.2735, 0.8147, 0.289, 0.7791, 0.3277, 0.8128, 0.3114, 0.8241, 0.289, 0.7791, 0.299, 0.7641, 0.3378, 0.8012, 0.3277, 0.8128, 0.299, 0.7641, 0.3125, 0.7477, 0.3518, 0.7818, 0.3378, 0.8012, 0.3125, 0.7477, 0.3335, 0.7275, 0.3607, 0.7624, 0.3518, 0.7818, 0.3335, 0.7275, 0.3639, 0.707, 0.369, 0.7396, 0.3607, 0.7624, 0.09647, 0.8697, 0.1429, 0.8489, 0.1718, 0.878, 0.1142, 0.9154, 0.1593, 0.9459, 0.1142, 0.9154, 0.1718, 0.878, 0.1982, 0.8946, 0.1593, 0.9459, 0.1982, 0.8946, 0.2246, 0.902, 0.2039, 0.9608, 0.2039, 0.9608, 0.2246, 0.902, 0.2845, 0.9021, 0.2936, 0.9745, 0.2246, 0.902, 0.2391, 0.8332, 0.2735, 0.8147, 0.2845, 0.9021, 0.1718, 0.878, 0.2078, 0.8176, 0.2205, 0.8263, 0.1982, 0.8946, 0.08508, 0.7306, 0.1592, 0.7328, 0.1623, 0.7656, 0.09952, 0.7718, 0.1982, 0.8946, 0.2205, 0.8263, 0.2391, 0.8332, 0.2246, 0.902, 0.1175, 0.8104, 0.1761, 0.7856, 0.1895, 0.8023, 0.1429, 0.8489, 0.1429, 0.8489, 0.1895, 0.8023, 0.2078, 0.8176, 0.1718, 0.878, 0.09952, 0.7718, 0.1623, 0.7656, 0.1761, 0.7856, 0.1175, 0.8104, 0.2735, 0.8147, 0.2391, 0.8332, 0.2205, 0.8263, 0.2496, 0.7841, 0.2496, 0.7841, 0.2205, 0.8263, 0.2078, 0.8176, 0.2363, 0.772, 0.2363, 0.772, 0.2078, 0.8176, 0.1895, 0.8023, 0.2191, 0.7595, 0.2191, 0.7595, 0.1895, 0.8023, 0.1761, 0.7856, 0.1937, 0.7451, 0.1937, 0.7451, 0.1761, 0.7856, 0.1623, 0.7656, 0.1592, 0.7328, 0.09952, 0.7718, 0.05962, 0.7901, 0.04292, 0.7525, 0.08508, 0.7306, 0.1175, 0.8104, 0.07485, 0.8259, 0.05962, 0.7901, 0.09952, 0.7718, 0.1429, 0.8489, 0.09647, 0.8697, 0.07485, 0.8259, 0.1175, 0.8104, 0.4314, 0.73, 0.4352, 0.6866, 0.4814, 0.6973, 0.4746, 0.7378, 0.4235, 0.7718, 0.4314, 0.73, 0.4746, 0.7378, 0.4687, 0.7763, 0.4085, 0.8155, 0.4235, 0.7718, 0.4687, 0.7763, 0.4586, 0.8241])
me_cube_002.materials.append(mat_zombie)
me_cube_002.use_remesh_preserve_volume = False
me_cube_002.use_remesh_preserve_attributes = False
me_cube_002.use_mirror_vertex_groups = False
me_cube_002.update()
me_plane_001 = bpy.data.meshes.new('Plane.001')
me_plane_001.from_pydata([(0.0, 0.0, 3.319)], [], [])
_uv = me_plane_001.uv_layers.new(name='UVMap')
_uv.uv.foreach_set('vector', [])
me_plane_001.use_remesh_preserve_volume = False
me_plane_001.use_remesh_preserve_attributes = False
me_plane_001.use_mirror_vertex_groups = False
me_plane_001.update()
arm_armature_001 = bpy.data.armatures.new('Armature.001')  # bones are not reproduced

# ---- objects
ob_upper_body_002 = bpy.data.objects.new('upper_body.002', me_cube_002)
ob_lamp = bpy.data.objects.new('Lamp', light_lamp)
ob_camera = bpy.data.objects.new('Camera', cam_camera)
ob_plane = bpy.data.objects.new('Plane', me_plane_001)
ob_metarig = bpy.data.objects.new('metarig', arm_armature_001)

# ---- transforms, parenting, visibility, modifiers, constraints
ob_upper_body_002.parent = ob_metarig
ob_upper_body_002.location = (0.0, 0.0, -1.192e-07)
ob_upper_body_002.lock_rotations_4d = False
ob_upper_body_002.empty_display_type = 'ARROWS'
ob_upper_body_002.lineart.crease_threshold = 0.0
_vg = ob_upper_body_002.vertex_groups.new(name='hips')
for _i, _w in zip([142, 149, 152, 155, 159, 200, 206, 207, 208, 217, 219, 299, 306, 313, 316, 319, 361, 367, 370, 371, 380, 382, 394, 395, 398, 400, 401, 405, 406], [0.256, 0.8704, 0.03032, 0.01423, 0.02531, 0.02317, 0.05579, 0.6133, 0.07372, 0.1144, 0.05894, 0.008803, 0.2613, 0.8799, 0.01105, 0.007304, 0.0065, 0.0566, 0.6595, 0.07578, 0.111, 0.05652, 0.1149, 0.9349, 0.05727, 0.6561, 0.1528, 0.1973, 0.134]): _vg.add([_i], _w, 'REPLACE')
_vg = ob_upper_body_002.vertex_groups.new(name='spine')
for _i, _w in zip([136, 152, 186, 187, 188, 192, 197, 198, 199, 200, 202, 203, 205, 206, 207, 208, 295, 299, 305, 346, 349, 350, 353, 358, 359, 360, 361, 363, 364, 366, 367, 369, 370, 371, 394, 396, 397, 398, 399, 400, 404, 405, 406, 466, 468, 521], [0.09898, 0.06929, 0.1452, 0.1114, 0.1456, 0.1441, 0.6336, 0.5792, 0.6089, 0.7403, 0.1405, 0.1039, 0.6194, 0.7662, 0.08416, 0.1028, 0.1024, 0.07858, 0.08376, 0.1384, 0.146, 0.1146, 0.129, 0.5962, 0.5559, 0.5957, 0.7136, 0.1403, 0.1037, 0.6173, 0.7661, 0.02207, 0.08153, 0.1014, 0.09703, 0.1395, 0.101, 0.7704, 0.6208, 0.08478, 0.07477, 0.06721, 0.07206, 0.05278, 0.02091, 0.02561]): _vg.add([_i], _w, 'REPLACE')
_vg = ob_upper_body_002.vertex_groups.new(name='chest')
for _i, _w in zip([186, 187, 188, 189, 191, 192, 197, 198, 199, 200, 202, 203, 205, 206, 225, 226, 346, 348, 349, 350, 351, 353, 358, 359, 360, 361, 363, 364, 366, 367, 369, 388, 389, 390, 391, 392, 396, 397, 398, 399, 402, 403, 466, 468, 472, 480, 521, 525, 533], [0.5612, 0.6845, 0.4253, 0.06143, 0.1707, 0.176, 0.06368, 0.1285, 0.1166, 0.09324, 0.5901, 0.7552, 0.1211, 0.08727, 0.008625, 0.3805, 0.3911, 0.05018, 0.5505, 0.6591, 0.1394, 0.1828, 0.07615, 0.1294, 0.1267, 0.1026, 0.5961, 0.7617, 0.1218, 0.08645, 0.09843, 0.4287, 0.003185, 0.03112, 0.01146, 0.3963, 0.6002, 0.7725, 0.08688, 0.1212, 0.003869, 0.001571, 0.06113, 0.09563, 0.03663, 0.007122, 0.05187, 0.04012, 0.01033]): _vg.add([_i], _w, 'REPLACE')
_vg = ob_upper_body_002.vertex_groups.new(name='neck')
for _i, _w in zip([135, 189, 190, 191, 193, 194, 195, 196, 201, 203, 204, 225, 226, 347, 348, 351, 352, 354, 355, 356, 357, 362, 364, 365, 388, 389, 390, 391, 392, 393, 397, 402, 403, 469, 522], [0.03536, 0.08145, 0.07059, 0.2003, 0.6629, 0.6812, 0.7398, 0.708, 0.1435, 0.01039, 0.7125, 0.7668, 0.3998, 0.0309, 0.06507, 0.1524, 0.06352, 0.6068, 0.6917, 0.7259, 0.6958, 0.1357, 0.01135, 0.7152, 0.4417, 0.01212, 0.8045, 0.7718, 0.4161, 0.6899, 0.01261, 0.04981, 0.04904, 0.05003, 0.04028]): _vg.add([_i], _w, 'REPLACE')
_vg = ob_upper_body_002.vertex_groups.new(name='head')
for _i, _w in zip([0, 1, 2, 3, 4, 5, 6, 7, 8, 9, 10, 11, 12, 13, 14, 15, 16, 17, 18, 19, 20, 21, 22, 23, 24, 25, 26, 27, 28, 29, 30, 31, 32, 33, 34, 35, 36, 37, 38, 39, 40, 41, 42, 43, 44, 45, 46, 47, 48, 49, 50, 51, 52, 53, 54, 55, 56, 57, 58, 59, 60, 61, 62, 63, 64, 65, 66, 67, 68, 69, 70, 71, 72, 73, 74, 75, 76, 77, 78, 79, 80, 81, 82, 83, 84, 85, 86, 87, 88, 89, 90, 91, 92, 93, 94, 95, 96, 97, 98, 99, 100, 101, 102, 103, 104, 105, 106, 107, 108, 109, 110, 111, 112, 113, 114, 115, 116, 117, 118, 119, 120, 121, 122, 123, 124, 125, 126, 127, 128, 129, 130, 131, 132, 133, 134, 193, 194, 195, 196, 204, 225, 227, 228, 229, 230, 231, 232, 233, 234, 235, 236, 237, 238, 239, 240, 241, 242, 243, 244, 245, 246, 247, 248, 249, 250, 251, 252, 253, 254, 255, 256, 257, 258, 259, 260, 261, 262, 263, 264, 265, 266, 267, 268, 269, 270, 271, 272, 273, 274, 275, 276, 277, 278, 279, 280, 281, 282, 283, 284, 285, 286, 287, 288, 289, 290, 291, 292, 293, 294, 354, 355, 356, 357, 365, 390, 391, 393, 407, 408, 409, 410, 411, 412, 413, 414, 415, 416, 417, 418, 419, 420, 421, 422, 423, 424, 425, 426, 427, 428, 429, 430, 431, 432, 433, 434, 435, 436, 437, 438, 439, 440, 441, 442, 443, 444, 553, 554, 555, 556, 557, 558, 559, 560, 561, 562, 563, 564, 565, 566, 567, 568, 569, 570, 571, 572, 573, 574, 575, 576, 577, 578, 579, 580, 581, 582, 583, 584, 585, 586, 587, 588, 589, 590, 591, 592, 593, 594, 595, 596, 597, 598], [1.0, 1.0, 1.0, 1.0, 1.0, 1.0, 1.0, 1.0, 1.0, 1.0, 1.0, 1.0, 1.0, 1.0, 1.0, 1.0, 1.0, 1.0, 1.0, 1.0, 1.0, 1.0, 1.0, 1.0, 1.0, 1.0, 1.0, 1.0, 1.0, 1.0, 1.0, 1.0, 1.0, 1.0, 1.0, 1.0, 1.0, 1.0, 1.0, 1.0, 1.0, 1.0, 1.0, 1.0, 1.0, 1.0, 1.0, 1.0, 1.0, 1.0, 1.0, 1.0, 1.0, 1.0, 1.0, 1.0, 1.0, 1.0, 1.0, 1.0, 1.0, 1.0, 1.0, 1.0, 1.0, 1.0, 1.0, 1.0, 1.0, 1.0, 1.0, 1.0, 1.0, 1.0, 1.0, 1.0, 1.0, 1.0, 1.0, 1.0, 1.0, 1.0, 1.0, 1.0, 1.0, 1.0, 1.0, 1.0, 1.0, 1.0, 1.0, 1.0, 1.0, 1.0, 1.0, 1.0, 1.0, 1.0, 1.0, 1.0, 1.0, 1.0, 1.0, 1.0, 1.0, 1.0, 1.0, 1.0, 1.0, 1.0, 1.0, 1.0, 1.0, 1.0, 1.0, 1.0, 1.0, 1.0, 1.0, 1.0, 1.0, 1.0, 1.0, 1.0, 1.0, 1.0, 1.0, 1.0, 1.0, 1.0, 1.0, 1.0, 1.0, 1.0, 1.0, 0.1085, 0.2135, 0.1615, 0.2114, 0.1769, 0.1328, 1.0, 1.0, 1.0, 1.0, 1.0, 1.0, 1.0, 1.0, 1.0, 1.0, 1.0, 1.0, 1.0, 1.0, 1.0, 1.0, 1.0, 1.0, 1.0, 1.0, 1.0, 1.0, 1.0, 1.0, 1.0, 1.0, 1.0, 1.0, 1.0, 1.0, 1.0, 1.0, 1.0, 1.0, 1.0, 1.0, 1.0, 1.0, 1.0, 1.0, 1.0, 1.0, 1.0, 1.0, 1.0, 1.0, 1.0, 1.0, 1.0, 1.0, 1.0, 1.0, 1.0, 1.0, 1.0, 1.0, 1.0, 1.0, 1.0, 1.0, 1.0, 1.0, 1.0, 1.0, 1.0, 1.0, 1.0, 1.0, 0.1043, 0.2054, 0.1678, 0.2134, 0.1748, 0.114, 0.13, 0.1747, 1.0, 1.0, 1.0, 1.0, 1.0, 1.0, 1.0, 1.0, 1.0, 1.0, 1.0, 1.0, 1.0, 1.0, 1.0, 1.0, 1.0, 1.0, 1.0, 1.0, 1.0, 1.0, 1.0, 1.0, 1.0, 1.0, 1.0, 1.0, 1.0, 1.0, 1.0, 1.0, 1.0, 1.0, 1.0, 1.0, 1.0, 1.0, 1.0, 1.0, 1.0, 1.0, 1.0, 1.0, 1.0, 1.0, 1.0, 1.0, 1.0, 1.0, 1.0, 1.0, 1.0, 1.0, 1.0, 1.0, 1.0, 1.0, 1.0, 1.0, 1.0, 1.0, 1.0, 1.0, 1.0, 1.0, 1.0, 1.0, 1.0, 1.0, 1.0, 1.0, 1.0, 1.0, 1.0, 1.0, 1.0, 1.0, 1.0, 1.0, 1.0, 1.0, 1.0, 1.0]): _vg.add([_i], _w, 'REPLACE')
_vg = ob_upper_body_002.vertex_groups.new(name='shoulder.L')
for _i, _w in zip([131, 132, 133, 135, 186, 187, 188, 189, 190, 191, 193, 194, 195, 196, 201, 202, 204, 225, 226, 294, 352, 363, 388, 389, 393, 396, 402, 403, 467, 468, 469, 471, 473, 480], [0.002695, 0.02428, 0.02537, 0.7705, 0.06769, 0.004574, 0.04552, 0.6579, 0.8014, 0.5328, 0.1981, 0.09075, 0.07717, 0.06792, 0.7523, 0.06874, 0.08342, 0.05746, 0.161, 0.006475, 0.02034, 0.03826, 0.05444, 0.4552, 0.06344, 0.05894, 0.7231, 0.1514, 0.1633, 0.05912, 0.7381, 0.02354, 0.08487, 0.225]): _vg.add([_i], _w, 'REPLACE')
_vg = ob_upper_body_002.vertex_groups.new(name='upper_arm.L')
for _i, _w in zip([135, 186, 187, 188, 189, 190, 191, 192, 197, 198, 199, 201, 202, 203, 205, 363, 396, 397, 445, 446, 447, 448, 449, 450, 451, 452, 453, 454, 455, 456, 457, 458, 459, 466, 467, 468, 469, 470, 471, 472, 473, 474, 475, 476, 477, 478, 480, 481], [0.1543, 0.126, 0.1191, 0.3138, 0.1899, 0.03928, 0.07134, 0.6355, 0.1296, 0.08508, 0.02276, 0.06629, 0.07684, 0.0538, 0.003734, 0.01001, 0.04599, 0.01091, 0.8199, 0.03006, 0.9739, 0.8344, 0.8413, 0.05825, 0.01437, 0.9833, 0.9793, 0.8249, 0.8442, 0.04088, 0.06353, 0.9785, 0.9888, 0.8443, 0.8081, 0.7896, 0.19, 0.9696, 0.9445, 0.9239, 0.9006, 0.2342, 0.2687, 0.1973, 0.2087, 0.9543, 0.7158, 0.19]): _vg.add([_i], _w, 'REPLACE')
_vg = ob_upper_body_002.vertex_groups.new(name='forearm.L')
for _i, _w in zip([445, 446, 448, 449, 450, 451, 454, 455, 456, 457, 460, 461, 462, 463, 464, 465, 474, 475, 476, 477, 479, 481, 482, 483, 484, 485, 486, 487, 488, 489, 490, 493, 494], [0.1794, 0.9587, 0.1652, 0.1583, 0.9415, 0.9679, 0.1747, 0.1553, 0.9543, 0.9357, 0.9943, 0.9829, 0.9888, 0.9956, 0.5212, 0.9406, 0.7655, 0.731, 0.8023, 0.7911, 1.001, 0.81, 0.5425, 0.8591, 0.907, 0.09105, 0.1147, 0.2045, 0.1573, 0.1759, 0.007012, 0.01733, 0.001692]): _vg.add([_i], _w, 'REPLACE')
_vg = ob_upper_body_002.vertex_groups.new(name='hand.L')
for _i, _w in zip([464, 465, 482, 483, 484, 485, 486, 487, 488, 489, 490, 491, 492, 493, 494, 495, 496, 497, 498, 499], [0.4788, 0.0594, 0.4574, 0.1408, 0.09294, 0.909, 0.8853, 0.7955, 0.8427, 0.8241, 0.9715, 0.9945, 0.9843, 0.9663, 0.9742, 0.9983, 0.9993, 0.9986, 0.9987, 0.9983]): _vg.add([_i], _w, 'REPLACE')
_vg = ob_upper_body_002.vertex_groups.new(name='palm.01.L')
_vg = ob_upper_body_002.vertex_groups.new(name='f_index.01.L')
_vg = ob_upper_body_002.vertex_groups.new(name='f_index.02.L')
_vg = ob_upper_body_002.vertex_groups.new(name='f_index.03.L')
_vg = ob_upper_body_002.vertex_groups.new(name='thumb.01.L')
_vg = ob_upper_body_002.vertex_groups.new(name='thumb.02.L')
_vg = ob_upper_body_002.vertex_groups.new(name='thumb.03.L')
_vg = ob_upper_body_002.vertex_groups.new(name='palm.02.L')
_vg = ob_upper_body_002.vertex_groups.new(name='f_middle.01.L')
_vg = ob_upper_body_002.vertex_groups.new(name='f_middle.02.L')
_vg = ob_upper_body_002.vertex_groups.new(name='f_middle.03.L')
_vg = ob_upper_body_002.vertex_groups.new(name='palm.03.L')
for _i, _w in zip([464, 482, 486, 488, 490, 492, 495, 497], [0.06791, 0.115, 0.115, 0.06791, 0.06791, 0.115, 0.06791, 0.115]): _vg.add([_i], _w, 'REPLACE')
_vg = ob_upper_body_002.vertex_groups.new(name='f_ring.01.L')
_vg = ob_upper_body_002.vertex_groups.new(name='f_ring.02.L')
_vg = ob_upper_body_002.vertex_groups.new(name='f_ring.03.L')
_vg = ob_upper_body_002.vertex_groups.new(name='shoulder.R')
for _i, _w in zip([186, 190, 202, 289, 290, 291, 294, 346, 347, 348, 349, 350, 351, 352, 354, 355, 356, 357, 362, 363, 365, 368, 369, 388, 389, 391, 392, 393, 396, 402, 403, 522, 524, 526, 531, 533], [0.01174, 0.05122, 0.04468, 3.99e-05, 0.01923, 0.02332, 0.006218, 0.03138, 0.7412, 0.6472, 0.07685, 0.02681, 0.6004, 0.8067, 0.2254, 0.08257, 0.0743, 0.06547, 0.6441, 0.07432, 0.08236, 0.1466, 0.05606, 0.03837, 0.4618, 0.05097, 0.1295, 0.06375, 0.06284, 0.1634, 0.7383, 0.2659, 0.01664, 0.05042, 0.02945, 0.1813]): _vg.add([_i], _w, 'REPLACE')
_vg = ob_upper_body_002.vertex_groups.new(name='upper_arm.R')
for _i, _w in zip([346, 347, 348, 349, 350, 351, 352, 353, 354, 358, 359, 360, 361, 362, 363, 364, 368, 369, 396, 500, 502, 503, 504, 505, 506, 507, 508, 509, 510, 511, 512, 513, 514, 521, 522, 523, 524, 525, 526, 527, 528, 529, 530, 531, 533, 534], [0.3676, 0.1921, 0.2292, 0.133, 0.1307, 0.08616, 0.05759, 0.6469, 0.04491, 0.1415, 0.1055, 0.03846, 0.01074, 0.1839, 0.06246, 0.03647, 0.847, 0.7894, 0.02829, 0.877, 0.9789, 0.8407, 0.8326, 0.06066, 0.007361, 0.9772, 0.9739, 0.8814, 0.7765, 0.07951, 0.0282, 0.9604, 0.995, 0.8754, 0.6685, 0.9748, 0.9514, 0.9139, 0.9329, 0.1884, 0.2741, 0.1333, 0.2764, 0.93, 0.7593, 0.177]): _vg.add([_i], _w, 'REPLACE')
_vg = ob_upper_body_002.vertex_groups.new(name='forearm.R')
for _i, _w in zip([500, 501, 503, 504, 505, 506, 509, 510, 511, 512, 513, 515, 516, 517, 518, 527, 528, 529, 530, 532, 534, 536, 537], [0.1225, 0.9801, 0.1585, 0.1668, 0.9376, 0.9704, 0.1184, 0.2222, 0.9166, 0.9593, 0.01978, 0.9738, 0.9836, 0.9754, 0.963, 0.8112, 0.7253, 0.8664, 0.7223, 0.9866, 0.8226, 0.03356, 0.06649]): _vg.add([_i], _w, 'REPLACE')
_vg = ob_upper_body_002.vertex_groups.new(name='hand.R')
for _i, _w in zip([518, 519, 520, 535, 536, 537, 538, 539, 540, 541, 542, 543, 544, 545, 546, 547, 548, 549, 550, 551, 552], [0.01157, 0.9834, 0.9829, 0.9981, 0.9581, 0.9332, 0.9977, 0.9996, 0.9889, 0.9966, 0.9815, 0.9994, 0.9996, 0.9999, 0.998, 0.9964, 1.0, 0.9997, 0.9999, 0.9998, 0.9991]): _vg.add([_i], _w, 'REPLACE')
_vg = ob_upper_body_002.vertex_groups.new(name='palm.01.R')
_vg = ob_upper_body_002.vertex_groups.new(name='f_index.01.R')
_vg = ob_upper_body_002.vertex_groups.new(name='f_index.02.R')
_vg = ob_upper_body_002.vertex_groups.new(name='f_index.03.R')
_vg = ob_upper_body_002.vertex_groups.new(name='thumb.01.R')
_vg = ob_upper_body_002.vertex_groups.new(name='thumb.02.R')
_vg = ob_upper_body_002.vertex_groups.new(name='thumb.03.R')
_vg = ob_upper_body_002.vertex_groups.new(name='palm.02.R')
_vg = ob_upper_body_002.vertex_groups.new(name='f_middle.01.R')
_vg = ob_upper_body_002.vertex_groups.new(name='f_middle.02.R')
_vg = ob_upper_body_002.vertex_groups.new(name='f_middle.03.R')
_vg = ob_upper_body_002.vertex_groups.new(name='palm.03.R')
for _i, _w in zip([519, 535, 539, 541, 543, 545, 548, 550], [0.06791, 0.115, 0.115, 0.06791, 0.06791, 0.115, 0.06791, 0.115]): _vg.add([_i], _w, 'REPLACE')
_vg = ob_upper_body_002.vertex_groups.new(name='f_ring.01.R')
_vg = ob_upper_body_002.vertex_groups.new(name='f_ring.02.R')
_vg = ob_upper_body_002.vertex_groups.new(name='f_ring.03.R')
_vg = ob_upper_body_002.vertex_groups.new(name='thigh.L')
for _i, _w in zip([136, 137, 138, 139, 141, 142, 143, 144, 145, 146, 149, 150, 151, 152, 153, 155, 156, 157, 158, 159, 176, 177, 178, 179, 180, 186, 188, 192, 197, 198, 199, 200, 202, 205, 206, 207, 208, 209, 210, 211, 212, 213, 214, 215, 217, 218, 219, 220, 223, 299, 360, 366, 370, 371, 380, 382, 383, 394, 395, 398, 399, 400, 401, 404, 405], [0.8214, 0.8957, 0.5103, 0.2366, 0.001712, 0.7286, 0.8122, 0.7738, 0.2339, 0.2747, 0.1085, 0.9198, 0.7582, 0.7496, 0.4981, 0.9615, 0.9354, 0.9756, 0.9591, 0.952, 0.9881, 0.9818, 0.9919, 0.9877, 0.9889, 0.01308, 0.02338, 0.02107, 0.1597, 0.1584, 0.1451, 0.08828, 0.002136, 0.1112, 0.0443, 0.2256, 0.5561, 0.9554, 0.9864, 0.9617, 0.9782, 0.9411, 0.9842, 0.1657, 0.564, 0.8409, 0.8086, 0.949, 0.9783, 0.08524, 0.02823, 0.07245, 0.08776, 0.2444, 0.2699, 0.1054, 0.002963, 0.3826, 0.01466, 0.01591, 0.09139, 0.1438, 0.3974, 0.8799, 0.7077]): _vg.add([_i], _w, 'REPLACE')
_vg = ob_upper_body_002.vertex_groups.new(name='shin.L')
for _i, _w in zip([137, 138, 139, 140, 141, 143, 144, 145, 146, 147, 148, 150, 151, 153, 154, 160, 161, 171, 174, 175, 181, 182, 183, 184, 185, 209, 211, 213, 215, 216, 218, 221, 222], [0.1041, 0.4896, 0.7627, 0.9782, 0.9704, 0.1876, 0.226, 0.7657, 0.7249, 0.9788, 0.9733, 0.08001, 0.2415, 0.5019, 0.9955, 0.04485, 0.07763, 0.03416, 0.05435, 0.08838, 0.9544, 0.9918, 0.9458, 0.9597, 0.9424, 0.03824, 0.02564, 0.05831, 0.8343, 0.9956, 0.1589, 0.01876, 0.9895]): _vg.add([_i], _w, 'REPLACE')
_vg = ob_upper_body_002.vertex_groups.new(name='foot.L')
for _i, _w in zip([160, 161, 163, 173, 221], [0.06943, 0.01972, 0.7668, 0.04961, 0.09419]): _vg.add([_i], _w, 'REPLACE')
_vg = ob_upper_body_002.vertex_groups.new(name='toe.L')
for _i, _w in zip([160, 163, 164, 165, 166, 167, 168, 169, 170, 171, 172, 173, 174, 175], [0.0623, 0.05675, 0.9775, 0.9626, 0.9769, 0.979, 0.9633, 0.978, 0.8814, 0.9436, 0.9732, 0.9475, 0.869, 0.8967]): _vg.add([_i], _w, 'REPLACE')
_vg = ob_upper_body_002.vertex_groups.new(name='thigh.R')
for _i, _w in zip([136, 152, 156, 199, 205, 207, 208, 217, 219, 220, 295, 296, 297, 298, 299, 300, 301, 302, 305, 306, 307, 308, 309, 310, 312, 313, 314, 315, 316, 317, 318, 319, 336, 337, 338, 339, 340, 346, 349, 353, 358, 359, 360, 361, 363, 366, 367, 370, 371, 372, 373, 374, 375, 376, 377, 378, 380, 381, 382, 383, 386, 394, 395, 398, 399, 400, 401, 406], [0.0117, 0.118, 0.01483, 0.05268, 0.07329, 0.06496, 0.2351, 0.2922, 0.1151, 0.01028, 0.8207, 0.8679, 0.4997, 0.006653, 0.779, 0.9204, 0.5021, 0.2382, 0.8635, 0.7251, 0.8112, 0.7755, 0.2199, 0.2937, 0.002796, 0.09984, 0.7684, 0.9605, 0.9643, 0.9701, 0.9454, 0.9611, 0.9888, 0.9875, 0.9904, 0.9852, 0.9907, 0.02702, 0.02045, 0.02004, 0.17, 0.1671, 0.1545, 0.105, 0.004124, 0.114, 0.04398, 0.1593, 0.5461, 0.956, 0.9583, 0.9849, 0.946, 0.9694, 0.986, 0.1633, 0.5889, 0.8343, 0.8209, 0.9544, 0.9769, 0.3749, 0.008754, 0.01408, 0.09296, 0.1031, 0.419, 0.7662]): _vg.add([_i], _w, 'REPLACE')
_vg = ob_upper_body_002.vertex_groups.new(name='shin.R')
for _i, _w in zip([296, 297, 298, 300, 301, 302, 303, 304, 307, 308, 309, 310, 311, 312, 314, 320, 322, 330, 331, 332, 335, 341, 342, 343, 344, 345, 372, 373, 375, 376, 378, 379, 381, 384, 385, 387], [0.1318, 0.5002, 0.9692, 0.07945, 0.4978, 0.7612, 0.9911, 0.9718, 0.1886, 0.2243, 0.7798, 0.7058, 0.9804, 0.9703, 0.2312, 0.07488, 0.08366, 0.03478, 0.005464, 0.03187, 0.09214, 0.954, 0.9408, 0.9416, 0.9828, 0.9385, 0.0371, 0.03235, 0.05347, 0.009415, 0.8366, 0.9939, 0.1656, 0.01663, 0.9855, 0.05584]): _vg.add([_i], _w, 'REPLACE')
_vg = ob_upper_body_002.vertex_groups.new(name='foot.R')
for _i, _w in zip([320, 321, 322, 331, 334, 384, 387], [0.09037, 0.6609, 0.06357, 0.02612, 0.07004, 0.03965, 0.02452]): _vg.add([_i], _w, 'REPLACE')
_vg = ob_upper_body_002.vertex_groups.new(name='toe.R')
for _i, _w in zip([320, 321, 322, 324, 325, 326, 327, 328, 329, 330, 331, 332, 333, 334, 335, 384], [0.08184, 0.09707, 0.04951, 0.943, 0.9782, 0.9717, 0.943, 0.9794, 0.9709, 0.8501, 0.8516, 0.9468, 0.974, 0.909, 0.8901, 0.00912]): _vg.add([_i], _w, 'REPLACE')
_vg = ob_upper_body_002.vertex_groups.new(name='heel.L')
for _i, _w in zip([160, 161, 162, 163, 181, 185, 221, 224], [0.03798, 0.2342, 0.9601, 0.1208, 0.03468, 0.04678, 0.8458, 0.943]): _vg.add([_i], _w, 'REPLACE')
_vg = ob_upper_body_002.vertex_groups.new(name='heel.02.L')
for _i, _w in zip([160, 161, 163, 170, 174, 183, 224], [0.7768, 0.6318, 0.04612, 0.0713, 0.06214, 0.006651, 0.006751]): _vg.add([_i], _w, 'REPLACE')
_vg = ob_upper_body_002.vertex_groups.new(name='heel.R')
for _i, _w in zip([320, 321, 322, 323, 341, 345, 384, 387], [0.08374, 0.154, 0.1775, 0.9582, 0.03417, 0.05073, 0.8861, 0.8259]): _vg.add([_i], _w, 'REPLACE')
_vg = ob_upper_body_002.vertex_groups.new(name='heel.02.R')
for _i, _w in zip([320, 321, 322, 330, 331, 342, 343, 387], [0.6691, 0.07338, 0.6254, 0.0724, 0.07077, 0.003309, 0.00414, 0.07022]): _vg.add([_i], _w, 'REPLACE')
_m = ob_upper_body_002.modifiers.new('Armature', 'ARMATURE')
_m.object = ob_metarig
ob_lamp.location = (4.076, 1.005, 5.904)
ob_lamp.rotation_euler = (0.6503, 0.05522, 1.866)
ob_lamp.lock_rotations_4d = False
ob_lamp.empty_display_type = 'ARROWS'
ob_lamp.color = (0.0, 0.0, 0.0, 0.0)
ob_lamp.lineart.crease_threshold = 0.0
ob_camera.location = (7.481, -6.508, 5.344)
ob_camera.rotation_euler = (1.109, 0.01082, 0.8149)
ob_camera.lock_rotations_4d = False
ob_camera.empty_display_type = 'ARROWS'
ob_camera.color = (0.0, 0.0, 0.0, 0.0)
ob_camera.display_type = 'WIRE'
ob_camera.lineart.crease_threshold = 0.0
ob_plane.location = (0.0, 0.0, 0.0)
ob_plane.lineart.crease_threshold = 0.0
ob_metarig.location = (0.0, 0.0, 0.0)
ob_metarig.lineart.crease_threshold = 0.0

# ---- collection membership
col_collection_1.objects.link(ob_upper_body_002)
col_collection_1.objects.link(ob_lamp)
col_collection_1.objects.link(ob_camera)
col_collection_3.objects.link(ob_plane)
col_collection_10.objects.link(ob_metarig)

# ---- scene / render settings (as saved in the file)
scene.camera = ob_camera
scene.frame_start = 1; scene.frame_end = 36; scene.frame_set(1)
scene.render.engine = 'BLENDER_EEVEE_NEXT'
scene.render.resolution_percentage = 50
scene.render.dither_intensity = 0.0
scene.cycles.use_denoising = False
scene.cycles.samples = 10
scene.cycles.sampling_pattern = 'TABULATED_SOBOL'
scene.cycles.light_sampling_threshold = 0.0
scene.cycles.use_adaptive_sampling = False
scene.cycles.use_light_tree = False
scene.cycles.blur_glossy = 0.0
scene.cycles.volume_bounces = 1
scene.cycles.pixel_filter_type = 'GAUSSIAN'
scene.cycles.sample_clamp_indirect = 0.0
scene.view_settings.view_transform = 'Standard'
bpy.context.view_layer.update()
